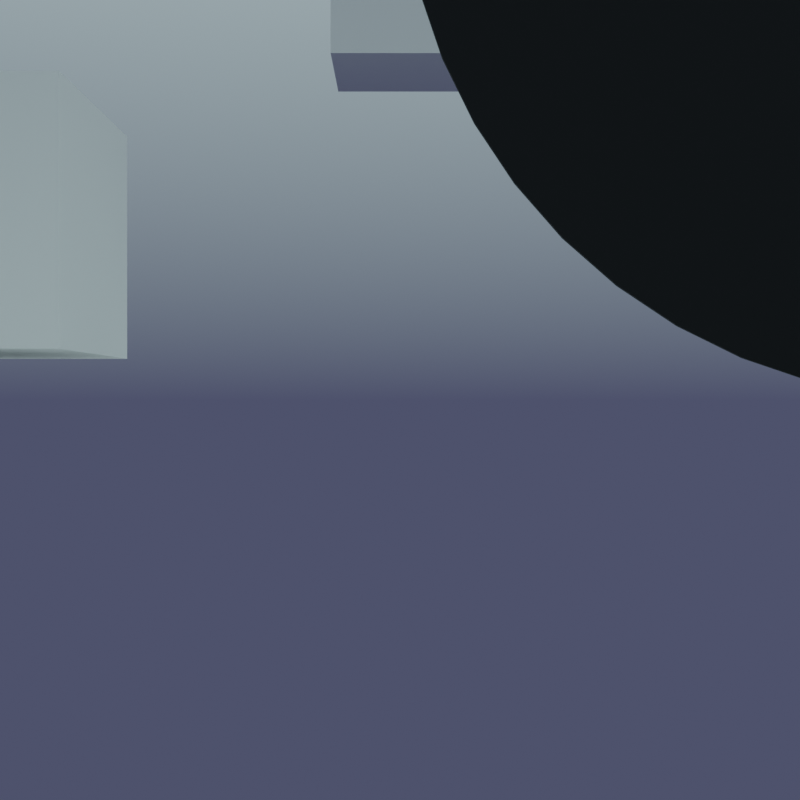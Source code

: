 # Source: Speech-Bubble-Release.1.0.blend  (saved by Blender 4.2.66; exported with 4.5.12 LTS)
import bpy
from mathutils import Matrix  # noqa: F401  (used for matrix-valued properties, if any)

bpy.ops.wm.read_factory_settings(use_empty=True)
scene = bpy.context.scene
scene.name = 'Scene'

# ---- collections
col_speech_bubble = bpy.data.collections.new('Speech Bubble'); scene.collection.children.link(col_speech_bubble)
col_widgets_speech_bubble = bpy.data.collections.new('Widgets-Speech Bubble'); scene.collection.children.link(col_widgets_speech_bubble)
col_widgets_speech_bubble.hide_render = True
col_widgets_dolly_rig = bpy.data.collections.new('Widgets-Dolly_Rig'); scene.collection.children.link(col_widgets_dolly_rig)
col_widgets_dolly_rig.hide_render = True
col_widgets_dolly_rig.hide_viewport = True

# ---- materials (node trees are filled in below, after node groups)
mat_dialog_box_material = bpy.data.materials.new('Dialog Box Material')
mat_dialogue_text_material = bpy.data.materials.new('Dialogue Text Material')

# ---- node groups
ng_dialogue = bpy.data.node_groups.new('Dialogue', 'GeometryNodeTree')
_s = ng_dialogue.interface.new_socket(name='Geometry', in_out='OUTPUT', socket_type='NodeSocketGeometry')
_s = ng_dialogue.interface.new_socket(name='Geometry', in_out='INPUT', socket_type='NodeSocketGeometry')
_s = ng_dialogue.interface.new_socket(name='Text Scroll', in_out='INPUT', socket_type='NodeSocketInt')
_s.default_value = 37
_s.min_value = 0
_s = ng_dialogue.interface.new_socket(name='Line 01', in_out='INPUT', socket_type='NodeSocketBool')
_s = ng_dialogue.interface.new_socket(name='Line 02', in_out='INPUT', socket_type='NodeSocketBool')
ng_dialogue.description = 'Dialogue Node for the chat bubbles.'
ng_dialogue.is_modifier = True
_N = ng_dialogue.nodes; _L = ng_dialogue.links
n0 = _N.new('NodeGroupInput'); n0.name = 'Group Input'; n0.location = (-2025, -393)
n1 = _N.new('NodeGroupOutput'); n1.name = 'Group Output'; n1.location = (99, -245)
n2 = _N.new('GeometryNodeJoinGeometry'); n2.name = 'Join Geometry'; n2.location = (-265, -222)
n3 = _N.new('GeometryNodeStringToCurves'); n3.name = 'String to Curves'; n3.location = (-875, -139)
n3.width = 210
n3.font = None
n3.overflow = 'TRUNCATE'
n3.pivot_mode = 'TOP_LEFT'
n3.inputs[1].default_value = 0.2819
n3.inputs[5].default_value = 4.099
n3.inputs[6].default_value = 2.476
n4 = _N.new('GeometryNodeFillCurve'); n4.name = 'Fill Curve'; n4.location = (-626, -90)
n5 = _N.new('FunctionNodeSliceString'); n5.name = 'Slice String'; n5.location = (-1077, -354)
n6 = _N.new('GeometryNodeSetMaterial'); n6.name = 'Set Material'; n6.location = (-86, -245)
n6.inputs[2].default_value = mat_dialogue_text_material
n7 = _N.new('GeometryNodeCurveToMesh'); n7.name = 'Curve to Mesh'; n7.location = (-445, -220)
n8 = _N.new('FunctionNodeInputString'); n8.name = 'String.001'; n8.location = (-1568, -595)
n8.string = 'This is our second line! If you want to add more, simply duplicate this node in the Geometry Nodes editor and attach the "Output" of this node to the "False" of the copy. It\'s easy, don\'t be intimidated!'
n8.outputs[0].default_value = ''
n9 = _N.new('FunctionNodeInputString'); n9.name = 'String.002'; n9.location = (-2015, -598)
n9.string = 'This is our first line. If it\'s too long, it\'ll be cut off unless you make the dialogue box bigger or the text smaller using the arrow controller above. Just rotate or scale it, there\'s no character limit! If you want to switch to a new line, select the dialogue mesh and check the "Line 02" box in the Modifiers panel.'
n9.outputs[0].default_value = ''
n10 = _N.new('GeometryNodeSwitch'); n10.name = 'Switch'; n10.location = (-1810, -546)
n10.input_type = 'STRING'
n10.inputs[1].default_value = ''
n11 = _N.new('GeometryNodeSwitch'); n11.name = 'Switch.001'; n11.location = (-1334, -445)
n11.input_type = 'STRING'
_L.new(n6.outputs[0], n1.inputs[0])
_L.new(n5.outputs[0], n3.inputs[0])
_L.new(n3.outputs[0], n4.inputs[0])
_L.new(n2.outputs[0], n6.inputs[0])
_L.new(n9.outputs[0], n10.inputs[2])
_L.new(n0.outputs[1], n5.inputs[2])
_L.new(n0.outputs[2], n10.inputs[0])
_L.new(n10.outputs[0], n11.inputs[1])
_L.new(n11.outputs[0], n5.inputs[0])
_L.new(n0.outputs[3], n11.inputs[0])
_L.new(n8.outputs[0], n11.inputs[2])
_L.new(n7.outputs[0], n2.inputs[0])
_L.new(n4.outputs[0], n7.inputs[0])
n1.is_active_output = True

# ---- material node trees
mat_dialog_box_material.use_nodes = True; mat_dialog_box_material.node_tree.nodes.clear()
_N = mat_dialog_box_material.node_tree.nodes; _L = mat_dialog_box_material.node_tree.links
n0 = _N.new('ShaderNodeBsdfPrincipled'); n0.name = 'Principled BSDF'; n0.location = (10, 300)
n0.inputs[0].default_value = (0.001884, 0.002139, 0.003768, 1.0)
n0.inputs[2].default_value = 1.0
n1 = _N.new('ShaderNodeOutputMaterial'); n1.name = 'Material Output'; n1.location = (300, 300)
_L.new(n0.outputs[0], n1.inputs[0])
n1.is_active_output = True
mat_dialogue_text_material.use_nodes = True; mat_dialogue_text_material.node_tree.nodes.clear()
_N = mat_dialogue_text_material.node_tree.nodes; _L = mat_dialogue_text_material.node_tree.links
n0 = _N.new('ShaderNodeOutputMaterial'); n0.name = 'Material Output'; n0.location = (300, 300)
n1 = _N.new('ShaderNodeEmission'); n1.name = 'Emission'; n1.location = (10, 300)
n1.inputs[0].default_value = (0.5776, 0.001214, 0.04971, 1.0)
n1.inputs[1].default_value = 2.5
_L.new(n1.outputs[0], n0.inputs[0])
n0.is_active_output = True

# ---- world
world_world = bpy.data.worlds.new('World'); scene.world = world_world
world_world.use_nodes = True; world_world.node_tree.nodes.clear()
_N = world_world.node_tree.nodes; _L = world_world.node_tree.links
n0 = _N.new('ShaderNodeOutputWorld'); n0.name = 'World Output'; n0.location = (362, 303)
n1 = _N.new('ShaderNodeBackground'); n1.name = 'Background'; n1.location = (131, 288)
n2 = _N.new('ShaderNodeMapping'); n2.name = 'Mapping'; n2.location = (-804, 230)
n2.inputs[2].default_value = (0.0, 1.571, 0.0)
n3 = _N.new('ShaderNodeTexGradient'); n3.name = 'Gradient Texture'; n3.location = (-624, 270)
n4 = _N.new('ShaderNodeTexCoord'); n4.name = 'Texture Coordinate'; n4.location = (-1031, 167)
n5 = _N.new('ShaderNodeValToRGB'); n5.name = 'Color Ramp'; n5.location = (-382, 310)
while len(n5.color_ramp.elements) > 1: n5.color_ramp.elements.remove(n5.color_ramp.elements[-1])
n5.color_ramp.elements[0].position = 0.0; n5.color_ramp.elements[0].color = (0.06142, 0.06792, 0.121, 1.0)
_e = n5.color_ramp.elements.new(1.0); _e.color = (0.7454, 0.9911, 1.0, 1.0)
_L.new(n1.outputs[0], n0.inputs[0])
_L.new(n5.outputs[0], n1.inputs[0])
_L.new(n2.outputs[0], n3.inputs[0])
_L.new(n4.outputs[0], n2.inputs[0])
_L.new(n3.outputs[0], n5.inputs[0])
n0.is_active_output = True
world_world.color = (0.05088, 0.05088, 0.05088)
world_world.use_sun_shadow = False
world_world.sun_shadow_jitter_overblur = 0.0

# ---- cameras
cam_dolly_camera_002 = bpy.data.cameras.new('Dolly_Camera.002')
cam_dolly_camera_002.passepartout_alpha = 1.0

# ---- meshes
me_circle = bpy.data.meshes.new('Circle')
me_circle.from_pydata([(-7.333e-08, 11.22, 0.0), (-1.219, 11.1, 0.0), (-2.391, 10.74, 0.0), (-3.472, 10.16, 0.0), (-4.419, 9.386, 0.0), (-5.196, 8.44, 0.0), (-5.773, 7.359, 0.0), (-6.129, 6.187, 0.0), (-6.249, 4.968, 0.0), (-6.129, 3.749, 0.0), (-5.773, 2.576, 0.0), (-5.196, 1.496, 0.0), (-4.419, 0.549, 0.0), (-3.472, -0.2281, 0.0), (-2.391, -0.8056, 0.0), (-1.219, -1.161, 0.0), (-7.333e-08, -1.281, 0.0), (1.219, -1.161, 0.0), (2.391, -0.8056, 0.0), (3.472, -0.2281, 0.0), (4.419, 0.549, 0.0), (5.196, 1.496, 0.0), (5.773, 2.576, 0.0), (6.129, 3.749, 0.0), (6.249, 4.968, 0.0), (6.129, 6.187, 0.0), (5.773, 7.359, 0.0), (5.196, 8.44, 0.0), (4.419, 9.386, 0.0), (3.472, 10.16, 0.0), (2.391, 10.74, 0.0), (1.219, 11.1, 0.0)], [], [(1, 2, 3, 4, 5, 6, 7, 8, 9, 10, 11, 12, 13, 14, 15, 16, 17, 18, 19, 20, 21, 22, 23, 24, 25, 26, 27, 28, 29, 30, 31, 0)])
_uv = me_circle.uv_layers.new(name='UVMap')
_uv.uv.foreach_set('vector', [0.0, 0.0, 0.0, 0.0, 0.0, 0.0, 0.0, 0.0, 0.0, 0.0, 0.0, 0.0, 0.0, 0.0, 0.0, 0.0, 0.0, 0.0, 0.0, 0.0, 0.0, 0.0, 0.0, 0.0, 0.0, 0.0, 0.0, 0.0, 0.0, 0.0, 0.0, 0.0, 0.0, 0.0, 0.0, 0.0, 0.0, 0.0, 0.0, 0.0, 0.0, 0.0, 0.0, 0.0, 0.0, 0.0, 0.0, 0.0, 0.0, 0.0, 0.0, 0.0, 0.0, 0.0, 0.0, 0.0, 0.0, 0.0, 0.0, 0.0, 0.0, 0.0, 0.0, 0.0])
me_circle.update()
me_cube = bpy.data.meshes.new('Cube')
me_cube.from_pydata([(-1.0, -1.0, -1.0), (-1.0, -1.0, 1.0), (-1.0, 1.0, -1.0), (-1.0, 1.0, 1.0), (1.0, -1.0, -1.0), (1.0, -1.0, 1.0), (1.0, 1.0, -1.0), (1.0, 1.0, 1.0)], [], [(0, 1, 3, 2), (2, 3, 7, 6), (6, 7, 5, 4), (4, 5, 1, 0), (2, 6, 4, 0), (7, 3, 1, 5)])
_uv = me_cube.uv_layers.new(name='UVMap')
_uv.uv.foreach_set('vector', [0.375, 0.0, 0.625, 0.0, 0.625, 0.25, 0.375, 0.25, 0.375, 0.25, 0.625, 0.25, 0.625, 0.5, 0.375, 0.5, 0.375, 0.5, 0.625, 0.5, 0.625, 0.75, 0.375, 0.75, 0.375, 0.75, 0.625, 0.75, 0.625, 1.0, 0.375, 1.0, 0.125, 0.5, 0.375, 0.5, 0.375, 0.75, 0.125, 0.75, 0.625, 0.5, 0.875, 0.5, 0.875, 0.75, 0.625, 0.75])
me_cube.update()
me_cube_001 = bpy.data.meshes.new('Cube.001')
me_cube_001.from_pydata([(-1.0, -1.0, -1.0), (-1.0, -1.0, 1.0), (-1.0, 1.0, -1.0), (-1.0, 1.0, 1.0), (1.0, -1.0, -1.0), (1.0, -1.0, 1.0), (1.0, 1.0, -1.0), (1.0, 1.0, 1.0)], [], [(0, 1, 3, 2), (2, 3, 7, 6), (6, 7, 5, 4), (4, 5, 1, 0), (2, 6, 4, 0), (7, 3, 1, 5)])
_uv = me_cube_001.uv_layers.new(name='UVMap')
_uv.uv.foreach_set('vector', [0.375, 0.0, 0.625, 0.0, 0.625, 0.25, 0.375, 0.25, 0.375, 0.25, 0.625, 0.25, 0.625, 0.5, 0.375, 0.5, 0.375, 0.5, 0.625, 0.5, 0.625, 0.75, 0.375, 0.75, 0.375, 0.75, 0.625, 0.75, 0.625, 1.0, 0.375, 1.0, 0.125, 0.5, 0.375, 0.5, 0.375, 0.75, 0.125, 0.75, 0.625, 0.5, 0.875, 0.5, 0.875, 0.75, 0.625, 0.75])
me_cube_001.update()
me_cube_002 = bpy.data.meshes.new('Cube.002')
me_cube_002.from_pydata([(-1.0, -1.0, -1.0), (-1.0, -1.0, 1.0), (-1.0, 1.0, -1.0), (-1.0, 1.0, 1.0), (1.0, -1.0, -1.0), (1.0, -1.0, 1.0), (1.0, 1.0, -1.0), (1.0, 1.0, 1.0)], [], [(0, 1, 3, 2), (2, 3, 7, 6), (6, 7, 5, 4), (4, 5, 1, 0), (2, 6, 4, 0), (7, 3, 1, 5)])
_uv = me_cube_002.uv_layers.new(name='UVMap')
_uv.uv.foreach_set('vector', [0.375, 0.0, 0.625, 0.0, 0.625, 0.25, 0.375, 0.25, 0.375, 0.25, 0.625, 0.25, 0.625, 0.5, 0.375, 0.5, 0.375, 0.5, 0.625, 0.5, 0.625, 0.75, 0.375, 0.75, 0.375, 0.75, 0.625, 0.75, 0.625, 1.0, 0.375, 1.0, 0.125, 0.5, 0.375, 0.5, 0.375, 0.75, 0.125, 0.75, 0.625, 0.5, 0.875, 0.5, 0.875, 0.75, 0.625, 0.75])
me_cube_002.update()
me_speech_bubble_mesh = bpy.data.meshes.new('speech bubble mesh')
me_speech_bubble_mesh.from_pydata([(0.5, -5.96e-08, 0.0), (0.0, -2.98e-08, 0.5), (0.4347, -5.935e-08, 0.004278), (0.3706, -5.859e-08, 0.01704), (0.3087, -5.734e-08, 0.03806), (0.25, -5.561e-08, 0.06699), (0.1956, -5.345e-08, 0.1033), (0.1464, -5.088e-08, 0.1464), (0.1033, -4.794e-08, 0.1956), (0.06699, -4.47e-08, 0.25), (0.03806, -4.121e-08, 0.3087), (0.01704, -3.752e-08, 0.3706), (0.004278, -3.369e-08, 0.4347), (2.0, -2.98e-08, 0.5), (1.5, -5.96e-08, 0.0), (1.996, -3.369e-08, 0.4347), (1.983, -3.752e-08, 0.3706), (1.962, -4.121e-08, 0.3087), (1.933, -4.47e-08, 0.25), (1.897, -4.794e-08, 0.1956), (1.854, -5.088e-08, 0.1464), (1.804, -5.345e-08, 0.1033), (1.75, -5.561e-08, 0.06699), (1.691, -5.734e-08, 0.03806), (1.629, -5.859e-08, 0.01704), (1.565, -5.935e-08, 0.004278), (0.5, 5.96e-08, 2.0), (0.0, 2.98e-08, 1.5), (0.4347, 5.935e-08, 1.996), (0.3706, 5.859e-08, 1.983), (0.3087, 5.734e-08, 1.962), (0.25, 5.561e-08, 1.933), (0.1956, 5.345e-08, 1.897), (0.1464, 5.088e-08, 1.854), (0.1033, 4.794e-08, 1.804), (0.06699, 4.47e-08, 1.75), (0.03806, 4.121e-08, 1.691), (0.01704, 3.752e-08, 1.629), (0.004278, 3.369e-08, 1.565), (1.5, 5.96e-08, 2.0), (2.0, 2.98e-08, 1.5), (1.565, 5.935e-08, 1.996), (1.629, 5.859e-08, 1.983), (1.691, 5.734e-08, 1.962), (1.75, 5.561e-08, 1.933), (1.804, 5.345e-08, 1.897), (1.854, 5.088e-08, 1.854), (1.897, 4.794e-08, 1.804), (1.933, 4.47e-08, 1.75), (1.962, 4.121e-08, 1.691), (1.983, 3.752e-08, 1.629), (1.996, 3.369e-08, 1.565), (1.0, 5.96e-08, 2.0), (1.0, -5.96e-08, 0.0), (1.0, 0.0, 1.0), (0.0, 0.0, 1.0), (2.0, 0.0, 1.0), (1.0, 5.96e-08, 3.2), (1.2, 5.96e-08, 2.2), (0.8, 5.96e-08, 2.2), (1.0, 5.96e-08, 2.482), (1.0, 5.96e-08, 2.337), (1.013, 5.96e-08, 3.136), (1.187, 5.96e-08, 2.264), (1.027, 5.96e-08, 3.064), (1.042, 5.96e-08, 2.991), (1.056, 5.96e-08, 2.918), (1.071, 5.96e-08, 2.846), (1.085, 5.96e-08, 2.773), (1.1, 5.96e-08, 2.7), (1.114, 5.96e-08, 2.628), (1.129, 5.96e-08, 2.555), (1.144, 5.96e-08, 2.482), (1.158, 5.96e-08, 2.41), (1.173, 5.96e-08, 2.337), (0.8128, 5.96e-08, 2.264), (0.9872, 5.96e-08, 3.136), (0.8273, 5.96e-08, 2.337), (0.8419, 5.96e-08, 2.409), (0.8564, 5.96e-08, 2.482), (0.8709, 5.96e-08, 2.555), (0.8855, 5.96e-08, 2.627), (0.9, 5.96e-08, 2.7), (0.9145, 5.96e-08, 2.773), (0.9291, 5.96e-08, 2.845), (0.9436, 5.96e-08, 2.918), (0.9581, 5.96e-08, 2.991), (0.9727, 5.96e-08, 3.063), (1.0, 5.96e-08, 2.627), (1.0, 5.96e-08, 2.773), (1.0, 5.96e-08, 2.918), (1.0, 5.96e-08, 3.064), (1.0, 5.96e-08, 2.264), (1.0, 5.96e-08, 2.409), (1.0, 5.96e-08, 2.555), (1.0, 5.96e-08, 2.7), (1.0, 5.96e-08, 2.846), (1.0, 5.96e-08, 2.991), (1.0, 5.96e-08, 2.2), (1.0, 5.96e-08, 3.136), (1.0, 1.073e-08, 3.78), (0.9649, 1.073e-08, 3.777), (0.9311, 1.073e-08, 3.766), (0.9, 1.073e-08, 3.75), (0.8727, 1.073e-08, 3.727), (0.8503, 1.073e-08, 3.7), (0.8337, 5.364e-09, 3.669), (0.8235, 2.682e-09, 3.635), (0.82, -3.997e-17, 3.6), (0.8235, -2.682e-09, 3.565), (0.8337, -5.364e-09, 3.531), (0.8503, -1.073e-08, 3.5), (0.8727, -1.073e-08, 3.473), (0.9, -1.073e-08, 3.45), (0.9311, -1.073e-08, 3.434), (0.9649, -1.073e-08, 3.423), (1.0, -1.073e-08, 3.42), (1.035, -1.073e-08, 3.423), (1.069, -1.073e-08, 3.434), (1.1, -1.073e-08, 3.45), (1.127, -1.073e-08, 3.473), (1.15, -1.073e-08, 3.5), (1.166, -5.364e-09, 3.531), (1.177, -2.682e-09, 3.565), (1.18, 3.997e-17, 3.6), (1.177, 2.682e-09, 3.635), (1.166, 5.364e-09, 3.669), (1.15, 1.073e-08, 3.7), (1.127, 1.073e-08, 3.727), (1.1, 1.073e-08, 3.75), (1.069, 1.073e-08, 3.766), (1.035, 1.073e-08, 3.777), (1.0, 1.073e-08, 4.28), (0.9649, 1.073e-08, 4.277), (0.9311, 1.073e-08, 4.266), (0.9, 1.073e-08, 4.25), (0.8727, 1.073e-08, 4.227), (0.8503, 1.073e-08, 4.2), (0.8337, 5.364e-09, 4.169), (0.8235, 2.682e-09, 4.135), (0.82, -3.997e-17, 4.1), (0.8235, -2.682e-09, 4.065), (0.8337, -5.364e-09, 4.031), (0.8503, -1.073e-08, 4.0), (0.8727, -1.073e-08, 3.973), (0.9, -1.073e-08, 3.95), (0.9311, -1.073e-08, 3.934), (0.9649, -1.073e-08, 3.923), (1.0, -1.073e-08, 3.92), (1.035, -1.073e-08, 3.923), (1.069, -1.073e-08, 3.934), (1.1, -1.073e-08, 3.95), (1.127, -1.073e-08, 3.973), (1.15, -1.073e-08, 4.0), (1.166, -5.364e-09, 4.031), (1.177, -2.682e-09, 4.065), (1.18, 3.997e-17, 4.1), (1.177, 2.682e-09, 4.135), (1.166, 5.364e-09, 4.169), (1.15, 1.073e-08, 4.2), (1.127, 1.073e-08, 4.227), (1.1, 1.073e-08, 4.25), (1.069, 1.073e-08, 4.266), (1.035, 1.073e-08, 4.277), (1.0, 1.073e-08, 4.78), (0.9649, 1.073e-08, 4.777), (0.9311, 1.073e-08, 4.766), (0.9, 1.073e-08, 4.75), (0.8727, 1.073e-08, 4.727), (0.8503, 1.073e-08, 4.7), (0.8337, 5.364e-09, 4.669), (0.8235, 2.682e-09, 4.635), (0.82, -3.997e-17, 4.6), (0.8235, -2.682e-09, 4.565), (0.8337, -5.364e-09, 4.531), (0.8503, -1.073e-08, 4.5), (0.8727, -1.073e-08, 4.473), (0.9, -1.073e-08, 4.45), (0.9311, -1.073e-08, 4.434), (0.9649, -1.073e-08, 4.423), (1.0, -1.073e-08, 4.42), (1.035, -1.073e-08, 4.423), (1.069, -1.073e-08, 4.434), (1.1, -1.073e-08, 4.45), (1.127, -1.073e-08, 4.473), (1.15, -1.073e-08, 4.5), (1.166, -5.364e-09, 4.531), (1.177, -2.682e-09, 4.565), (1.18, 3.997e-17, 4.6), (1.177, 2.682e-09, 4.635), (1.166, 5.364e-09, 4.669), (1.15, 1.073e-08, 4.7), (1.127, 1.073e-08, 4.727), (1.1, 1.073e-08, 4.75), (1.069, 1.073e-08, 4.766), (1.035, 1.073e-08, 4.777), (1.0, 1.073e-08, 5.28), (0.9649, 1.073e-08, 5.277), (0.9311, 1.073e-08, 5.266), (0.9, 1.073e-08, 5.25), (0.8727, 1.073e-08, 5.227), (0.8503, 1.073e-08, 5.2), (0.8337, 5.364e-09, 5.169), (0.8235, 2.682e-09, 5.135), (0.82, -3.997e-17, 5.1), (0.8235, -2.682e-09, 5.065), (0.8337, -5.364e-09, 5.031), (0.8503, -1.073e-08, 5.0), (0.8727, -1.073e-08, 4.973), (0.9, -1.073e-08, 4.95), (0.9311, -1.073e-08, 4.934), (0.9649, -1.073e-08, 4.923), (1.0, -1.073e-08, 4.92), (1.035, -1.073e-08, 4.923), (1.069, -1.073e-08, 4.934), (1.1, -1.073e-08, 4.95), (1.127, -1.073e-08, 4.973), (1.15, -1.073e-08, 5.0), (1.166, -5.364e-09, 5.031), (1.177, -2.682e-09, 5.065), (1.18, 3.997e-17, 5.1), (1.177, 2.682e-09, 5.135), (1.166, 5.364e-09, 5.169), (1.15, 1.073e-08, 5.2), (1.127, 1.073e-08, 5.227), (1.1, 1.073e-08, 5.25), (1.069, 1.073e-08, 5.266), (1.035, 1.073e-08, 5.277)], [], [(1, 12, 11, 10, 9, 8, 7, 6, 5, 4, 3, 2, 0, 53, 54, 55), (52, 54, 56, 40, 51, 50, 49, 48, 47, 46, 45, 44, 43, 42, 41, 39), (56, 54, 53, 14, 25, 24, 23, 22, 21, 20, 19, 18, 17, 16, 15, 13), (55, 54, 52, 26, 28, 29, 30, 31, 32, 33, 34, 35, 36, 37, 38, 27), (59, 98, 92, 75), (62, 99, 91, 64), (64, 91, 97, 65), (65, 97, 90, 66), (66, 90, 96, 67), (67, 96, 89, 68), (68, 89, 95, 69), (69, 95, 88, 70), (70, 88, 94, 71), (71, 94, 60, 72), (72, 60, 93, 73), (73, 93, 61, 74), (74, 61, 92, 63), (76, 99, 57), (88, 95, 82, 81), (94, 88, 81, 80), (97, 91, 87, 86), (92, 98, 58, 63), (57, 99, 62), (93, 60, 79, 78), (91, 99, 76, 87), (61, 93, 78, 77), (92, 61, 77, 75), (90, 97, 86, 85), (60, 94, 80, 79), (96, 90, 85, 84), (89, 96, 84, 83), (95, 89, 83, 82), (101, 102, 103, 104, 105, 106, 107, 108, 109, 110, 111, 112, 113, 114, 115, 116, 117, 118, 119, 120, 121, 122, 123, 124, 125, 126, 127, 128, 129, 130, 131, 100), (133, 134, 135, 136, 137, 138, 139, 140, 141, 142, 143, 144, 145, 146, 147, 148, 149, 150, 151, 152, 153, 154, 155, 156, 157, 158, 159, 160, 161, 162, 163, 132), (165, 166, 167, 168, 169, 170, 171, 172, 173, 174, 175, 176, 177, 178, 179, 180, 181, 182, 183, 184, 185, 186, 187, 188, 189, 190, 191, 192, 193, 194, 195, 164), (197, 198, 199, 200, 201, 202, 203, 204, 205, 206, 207, 208, 209, 210, 211, 212, 213, 214, 215, 216, 217, 218, 219, 220, 221, 222, 223, 224, 225, 226, 227, 196)])
_uv = me_speech_bubble_mesh.uv_layers.new(name='UVMap')
_uv.uv.foreach_set('vector', [0.0, 0.25, 0.002139, 0.2174, 0.008519, 0.1853, 0.01903, 0.1543, 0.03349, 0.125, 0.05166, 0.09781, 0.07322, 0.07322, 0.09781, 0.05166, 0.125, 0.03349, 0.1543, 0.01903, 0.1853, 0.008519, 0.2174, 0.002139, 0.25, 0.0, 0.5, 0.0, 0.5, 0.5, 0.0, 0.5, 0.5, 1.0, 0.5, 0.5, 1.0, 0.5, 1.0, 0.75, 0.9979, 0.7826, 0.9915, 0.8147, 0.981, 0.8457, 0.9665, 0.875, 0.9483, 0.9022, 0.9268, 0.9268, 0.9022, 0.9483, 0.875, 0.9665, 0.8457, 0.981, 0.8147, 0.9915, 0.7826, 0.9979, 0.75, 1.0, 1.0, 0.5, 0.5, 0.5, 0.5, 0.0, 0.75, 0.0, 0.7826, 0.002139, 0.8147, 0.008519, 0.8457, 0.01903, 0.875, 0.03349, 0.9022, 0.05166, 0.9268, 0.07322, 0.9483, 0.09781, 0.9665, 0.125, 0.981, 0.1543, 0.9915, 0.1853, 0.9979, 0.2174, 1.0, 0.25, 0.0, 0.5, 0.5, 0.5, 0.5, 1.0, 0.25, 1.0, 0.2174, 0.9979, 0.1853, 0.9915, 0.1543, 0.981, 0.125, 0.9665, 0.09781, 0.9483, 0.07322, 0.9268, 0.05166, 0.9022, 0.03349, 0.875, 0.01903, 0.8457, 0.008519, 0.8147, 0.002139, 0.7826, 0.0, 0.75, 0.0, 0.0, 0.0, 0.0, 0.0, 0.0, 0.0, 0.0, 0.0, 0.0, 0.0, 0.0, 0.0, 0.0, 0.0, 0.0, 0.0, 0.0, 0.0, 0.0, 0.0, 0.0, 0.0, 0.0, 0.0, 0.0, 0.0, 0.0, 0.0, 0.0, 0.0, 0.0, 0.0, 0.0, 0.0, 0.0, 0.0, 0.0, 0.0, 0.0, 0.0, 0.0, 0.0, 0.0, 0.0, 0.0, 0.0, 0.0, 0.0, 0.0, 0.0, 0.0, 0.0, 0.0, 0.0, 0.0, 0.0, 0.0, 0.0, 0.0, 0.0, 0.0, 0.0, 0.0, 0.0, 0.0, 0.0, 0.0, 0.0, 0.0, 0.0, 0.0, 0.0, 0.0, 0.0, 0.0, 0.0, 0.0, 0.0, 0.0, 0.0, 0.0, 0.0, 0.0, 0.0, 0.0, 0.0, 0.0, 0.0, 0.0, 0.0, 0.0, 0.0, 0.0, 0.0, 0.0, 0.0, 0.0, 0.0, 0.0, 0.0, 0.0, 0.0, 0.0, 0.0, 0.0, 0.0, 0.0, 0.0, 0.0, 0.0, 0.0, 0.0, 0.0, 0.0, 0.0, 0.0, 0.0, 0.0, 0.0, 0.0, 0.0, 0.0, 0.0, 0.0, 0.0, 0.0, 0.0, 0.0, 0.0, 0.0, 0.0, 0.0, 0.0, 0.0, 0.0, 0.0, 0.0, 0.0, 0.0, 0.0, 0.0, 0.0, 0.0, 0.0, 0.0, 0.0, 0.0, 0.0, 0.0, 0.0, 0.0, 0.0, 0.0, 0.0, 0.0, 0.0, 0.0, 0.0, 0.0, 0.0, 0.0, 0.0, 0.0, 0.0, 0.0, 0.0, 0.0, 0.0, 0.0, 0.0, 0.0, 0.0, 0.0, 0.0, 0.0, 0.0, 0.0, 0.0, 0.0, 0.0, 0.0, 0.0, 0.0, 0.0, 0.0, 0.0, 0.0, 0.0, 0.0, 0.0, 0.0, 0.0, 0.0, 0.0, 0.0, 0.0, 0.0, 0.0, 0.0, 0.0, 0.0, 0.0, 0.0, 0.0, 0.0, 0.0, 0.0, 0.0, 0.0, 0.0, 0.0, 0.0, 0.0, 0.0, 0.0, 0.0, 0.0, 0.0, 0.0, 0.0, 0.0, 0.0, 0.0, 0.0, 0.0, 0.0, 0.0, 0.0, 0.0, 0.0, 0.0, 0.0, 0.0, 0.0, 0.0, 0.0, 0.0, 0.0, 0.0, 0.0, 0.0, 0.0, 0.0, 0.0, 0.0, 0.0, 0.0, 0.0, 0.0, 0.0, 0.0, 0.0, 0.0, 0.0, 0.0, 0.0, 0.0, 0.0, 0.0, 0.0, 0.0, 0.0, 0.0, 0.0, 0.0, 0.0, 0.0, 0.0, 0.0, 0.0, 0.0, 0.0, 0.0, 0.0, 0.0, 0.0, 0.0, 0.0, 0.0, 0.0, 0.0, 0.0, 0.0, 0.0, 0.0, 0.0, 0.0, 0.0, 0.0, 0.0, 0.0, 0.0, 0.0, 0.0, 0.0, 0.0, 0.0, 0.0, 0.0, 0.0, 0.0, 0.0, 0.0, 0.0, 0.0, 0.0, 0.0, 0.0, 0.0, 0.0, 0.0, 0.0, 0.0, 0.0, 0.0, 0.0, 0.0, 0.0, 0.0, 0.0, 0.0, 0.0, 0.0, 0.0, 0.0, 0.0, 0.0, 0.0, 0.0, 0.0, 0.0, 0.0, 0.0, 0.0, 0.0, 0.0, 0.0, 0.0, 0.0, 0.0, 0.0, 0.0, 0.0, 0.0, 0.0, 0.0, 0.0, 0.0, 0.0, 0.0, 0.0, 0.0, 0.0, 0.0, 0.0, 0.0, 0.0, 0.0, 0.0, 0.0, 0.0, 0.0, 0.0, 0.0, 0.0, 0.0, 0.0, 0.0, 0.0, 0.0, 0.0, 0.0, 0.0, 0.0, 0.0, 0.0, 0.0, 0.0, 0.0, 0.0, 0.0, 0.0, 0.0, 0.0, 0.0, 0.0, 0.0, 0.0, 0.0, 0.0, 0.0, 0.0, 0.0, 0.0, 0.0, 0.0, 0.0, 0.0, 0.0, 0.0, 0.0, 0.0, 0.0, 0.0, 0.0, 0.0, 0.0, 0.0, 0.0, 0.0, 0.0, 0.0, 0.0, 0.0, 0.0, 0.0, 0.0, 0.0, 0.0, 0.0, 0.0, 0.0, 0.0, 0.0, 0.0, 0.0, 0.0, 0.0, 0.0, 0.0, 0.0, 0.0, 0.0, 0.0, 0.0, 0.0, 0.0, 0.0, 0.0, 0.0, 0.0, 0.0, 0.0, 0.0, 0.0, 0.0, 0.0, 0.0, 0.0, 0.0, 0.0, 0.0, 0.0, 0.0, 0.0, 0.0, 0.0, 0.0, 0.0, 0.0, 0.0, 0.0, 0.0, 0.0, 0.0, 0.0, 0.0, 0.0, 0.0, 0.0, 0.0, 0.0, 0.0, 0.0, 0.0])
me_speech_bubble_mesh.materials.append(mat_dialog_box_material)
me_speech_bubble_mesh.update()
me_dialogue_geonode_container = bpy.data.meshes.new('Dialogue Geonode container')
me_dialogue_geonode_container.from_pydata([(0.0, 0.0, 0.0)], [], [])
_uv = me_dialogue_geonode_container.uv_layers.new(name='UVMap')
_uv.uv.foreach_set('vector', [])
me_dialogue_geonode_container.materials.append(mat_dialogue_text_material)
me_dialogue_geonode_container.update()
me_wgt_speech_bubble_cornerup_r = bpy.data.meshes.new('WGT-Speech Bubble_CornerUp.R')
me_wgt_speech_bubble_cornerup_r.from_pydata([(-1.22e-07, -0.4864, -2.98e-08), (0.02886, -0.4576, 0.02886), (0.02886, -0.5153, 0.02886), (0.02886, -0.4576, -0.02886), (0.02886, -0.5153, -0.02886), (-0.02886, -0.4576, 0.02886), (-0.02886, -0.5153, 0.02886), (-0.02886, -0.4576, -0.02886), (-0.02886, -0.5153, -0.02886), (0.0, 0.0, 0.0), (-0.4864, 1.319e-07, -2.98e-08), (-0.4576, -0.02886, 0.02886), (-0.5153, -0.02886, 0.02886), (-0.4576, -0.02886, -0.02886), (-0.5153, -0.02886, -0.02886), (-0.4576, 0.02886, 0.02886), (-0.5153, 0.02886, 0.02886), (-0.4576, 0.02886, -0.02886), (-0.5153, 0.02886, -0.02886)], [(2, 6), (1, 2), (1, 3), (2, 4), (1, 5), (5, 6), (3, 7), (4, 8), (5, 7), (6, 8), (7, 8), (0, 9), (3, 4), (12, 16), (11, 12), (11, 13), (12, 14), (11, 15), (15, 16), (13, 17), (14, 18), (15, 17), (16, 18), (17, 18), (13, 14), (9, 10)], [])
me_wgt_speech_bubble_cornerup_r.update()
me_wgt_speech_bubble_cornerdown_r = bpy.data.meshes.new('WGT-Speech Bubble_CornerDown.R')
me_wgt_speech_bubble_cornerdown_r.from_pydata([(-8.941e-08, -0.4864, 1.001e-07), (0.02886, -0.4576, 0.02886), (0.02886, -0.5153, 0.02886), (0.02886, -0.4576, -0.02886), (0.02886, -0.5153, -0.02886), (-0.02886, -0.4576, 0.02886), (-0.02886, -0.5153, 0.02886), (-0.02886, -0.4576, -0.02886), (-0.02886, -0.5153, -0.02886), (0.0, 0.0, 0.0), (-0.4864, 1.192e-07, 2.47e-07), (-0.4576, -0.02886, 0.02886), (-0.5153, -0.02886, 0.02886), (-0.4576, -0.02886, -0.02886), (-0.5153, -0.02886, -0.02886), (-0.4576, 0.02886, 0.02886), (-0.5153, 0.02886, 0.02886), (-0.4576, 0.02886, -0.02886), (-0.5153, 0.02886, -0.02886)], [(2, 6), (1, 2), (1, 3), (2, 4), (1, 5), (5, 6), (3, 7), (4, 8), (5, 7), (6, 8), (7, 8), (0, 9), (3, 4), (12, 16), (11, 12), (11, 13), (12, 14), (11, 15), (15, 16), (13, 17), (14, 18), (15, 17), (16, 18), (17, 18), (13, 14), (9, 10)], [])
me_wgt_speech_bubble_cornerdown_r.update()
me_wgt_speech_bubble_cornerup_r_001 = bpy.data.meshes.new('WGT-Speech Bubble_CornerUp.R.001')
me_wgt_speech_bubble_cornerup_r_001.from_pydata([(1.22e-07, -0.4864, -2.98e-08), (-0.02886, -0.4576, 0.02886), (-0.02886, -0.5153, 0.02886), (-0.02886, -0.4576, -0.02886), (-0.02886, -0.5153, -0.02886), (0.02886, -0.4576, 0.02886), (0.02886, -0.5153, 0.02886), (0.02886, -0.4576, -0.02886), (0.02886, -0.5153, -0.02886), (0.0, 0.0, 0.0), (0.4864, 1.319e-07, -2.98e-08), (0.4576, -0.02886, 0.02886), (0.5153, -0.02886, 0.02886), (0.4576, -0.02886, -0.02886), (0.5153, -0.02886, -0.02886), (0.4576, 0.02886, 0.02886), (0.5153, 0.02886, 0.02886), (0.4576, 0.02886, -0.02886), (0.5153, 0.02886, -0.02886)], [(2, 6), (1, 2), (1, 3), (2, 4), (1, 5), (5, 6), (3, 7), (4, 8), (5, 7), (6, 8), (7, 8), (0, 9), (3, 4), (12, 16), (11, 12), (11, 13), (12, 14), (11, 15), (15, 16), (13, 17), (14, 18), (15, 17), (16, 18), (17, 18), (13, 14), (9, 10)], [])
me_wgt_speech_bubble_cornerup_r_001.update()
me_wgt_speech_bubble_text_scroller = bpy.data.meshes.new('WGT-Speech Bubble_Text_Scroller')
me_wgt_speech_bubble_text_scroller.from_pydata([(0.0767, 0.435, -7.674e-09), (-0.009636, 0.4416, 5.351e-09), (-0.09561, 0.4312, 1.836e-08), (-0.1779, 0.4043, 2.196e-08), (-0.2534, 0.3618, 3.451e-08), (-0.3191, 0.3055, 3.738e-08), (-0.3725, 0.2373, 3.972e-08), (-0.4117, 0.1601, 4.143e-08), (-0.435, 0.0767, 4.245e-08), (-0.4416, -0.009636, 4.274e-08), (-0.4312, -0.09561, 4.228e-08), (-0.4043, -0.1779, 4.11e-08), (-0.3618, -0.2534, 3.925e-08), (-0.3055, -0.3191, 2.753e-08), (-0.2373, -0.3725, 2.456e-08), (-0.1601, -0.4117, 1.193e-08), (-0.0767, -0.435, -9.686e-10), (0.009636, -0.4416, -2.324e-08), (0.09561, -0.4312, -2.7e-08), (0.1779, -0.4043, -1.21e-08), (0.2534, -0.3618, -5.24e-08), (0.3191, -0.3055, -5.527e-08), (0.3725, -0.2373, -5.761e-08), (0.4011, 0.2808, -5.886e-08), (0.3618, 0.2534, -5.714e-08), (0.3055, 0.3191, -3.618e-08), (0.2373, 0.3725, -3.32e-08), (0.1601, 0.4117, -2.982e-08), (0.05977, 0.339, -6.934e-09), (-0.007509, 0.3441, -3.993e-09), (-0.0745, 0.336, 8.186e-09), (-0.1386, 0.3151, 2.024e-08), (-0.1974, 0.282, 2.281e-08), (-0.2486, 0.238, 2.505e-08), (-0.2903, 0.1849, 3.612e-08), (-0.3208, 0.1248, 3.745e-08), (-0.339, 0.05977, 3.825e-08), (-0.3441, -0.007509, 3.847e-08), (-0.336, -0.0745, 3.812e-08), (-0.3151, -0.1386, 2.795e-08), (-0.282, -0.1974, 2.651e-08), (-0.238, -0.2486, 2.459e-08), (-0.1849, -0.2903, 1.301e-08), (-0.1248, -0.3208, 1.132e-09), (-0.05977, -0.339, -1.709e-09), (0.007509, -0.3441, -1.39e-08), (0.0745, -0.336, -1.683e-08), (0.1386, -0.3151, -2.888e-08), (0.1974, -0.282, -3.145e-08), (0.2486, -0.238, -5.219e-08), (0.2903, -0.1849, -5.401e-08), (0.2427, 0.17, -3.343e-08), (0.282, 0.1974, -3.515e-08), (0.238, 0.2486, -3.323e-08), (0.1849, 0.2903, -1.241e-08), (0.1248, 0.3208, -1.903e-08), (0.3314, -0.2111, -5.581e-08), (0.3597, 0.1583, -5.705e-08)], [(0, 1), (1, 2), (2, 3), (3, 4), (4, 5), (5, 6), (6, 7), (7, 8), (8, 9), (9, 10), (10, 11), (11, 12), (12, 13), (13, 14), (14, 15), (15, 16), (16, 17), (17, 18), (18, 19), (19, 20), (20, 21), (21, 22), (23, 24), (24, 25), (25, 26), (26, 27), (28, 29), (29, 30), (30, 31), (31, 32), (32, 33), (33, 34), (34, 35), (35, 36), (36, 37), (37, 38), (38, 39), (39, 40), (0, 27), (41, 42), (42, 43), (43, 44), (44, 45), (45, 46), (46, 47), (47, 48), (48, 49), (49, 50), (51, 52), (52, 53), (53, 54), (54, 55), (22, 56), (23, 57), (51, 57), (40, 41), (50, 56), (28, 55)], [])
me_wgt_speech_bubble_text_scroller.update()
me_wgt_speech_bubble_speech = bpy.data.meshes.new('WGT-Speech Bubble_Speech')
me_wgt_speech_bubble_speech.from_pydata([(-0.5, 0.0, -2.186e-08), (0.5, 0.0, -2.186e-08), (-0.5, 1.0, 2.186e-08), (0.5, 1.0, 2.186e-08)], [(2, 3), (0, 1), (0, 2), (1, 3)], [])
me_wgt_speech_bubble_speech.update()
me_wgt_speech_bubble_speech_001 = bpy.data.meshes.new('WGT-Speech Bubble_Speech.001')
me_wgt_speech_bubble_speech_001.from_pydata([(-0.5, 0.0, -2.186e-08), (0.5, 0.0, -2.186e-08), (-0.5, 1.0, 2.186e-08), (0.5, 1.0, 2.186e-08)], [(2, 3), (0, 1), (0, 2), (1, 3)], [])
me_wgt_speech_bubble_speech_001.update()
me_wgt_speech_bubble_speech_002 = bpy.data.meshes.new('WGT-Speech Bubble_Speech.002')
me_wgt_speech_bubble_speech_002.from_pydata([(-0.5, 0.0, -2.186e-08), (0.5, 0.0, -2.186e-08), (-0.5, 1.0, 2.186e-08), (0.5, 1.0, 2.186e-08)], [(2, 3), (0, 1), (0, 2), (1, 3)], [])
me_wgt_speech_bubble_speech_002.update()
me_wgt_speech_bubble_speech_003 = bpy.data.meshes.new('WGT-Speech Bubble_Speech.003')
me_wgt_speech_bubble_speech_003.from_pydata([(-0.5, 0.0, -2.186e-08), (0.5, 0.0, -2.186e-08), (-0.5, 1.0, 2.186e-08), (0.5, 1.0, 2.186e-08)], [(2, 3), (0, 1), (0, 2), (1, 3)], [])
me_wgt_speech_bubble_speech_003.update()
me_wgt_speech_bubble_thought = bpy.data.meshes.new('WGT-Speech Bubble_Thought')
me_wgt_speech_bubble_thought.from_pydata([(0.0, -1.5, 1.43e-07), (-0.2926, -1.471, 1.443e-07), (-0.574, -1.386, 1.48e-07), (-0.8334, -1.247, 1.541e-07), (-1.061, -1.061, 1.623e-07), (-1.247, -0.8334, 2.02e-07), (-1.386, -0.574, 1.984e-07), (-1.471, -0.2926, 2.182e-07), (-1.5, 6.02e-07, 2.384e-07), (-1.471, 0.2926, 2.587e-07), (-1.386, 0.574, 2.784e-07), (-1.247, 0.8334, 2.748e-07), (-1.061, 1.061, 3.146e-07), (-0.8334, 1.247, 3.227e-07), (-0.574, 1.386, 3.288e-07), (-0.2926, 1.471, 3.325e-07), (4.888e-07, 1.5, 3.04e-07), (0.2926, 1.471, 3.325e-07), (0.574, 1.386, 3.288e-07), (0.8334, 1.247, 3.227e-07), (1.061, 1.061, 3.146e-07), (1.247, 0.8334, 2.748e-07), (1.386, 0.574, 2.784e-07), (1.471, 0.2926, 2.587e-07), (1.5, -7.331e-07, 2.384e-07), (1.471, -0.2926, 2.182e-07), (1.386, -0.574, 1.984e-07), (1.247, -0.8334, 2.02e-07), (1.061, -1.061, 1.623e-07), (0.8334, -1.247, 1.541e-07), (0.574, -1.386, 1.48e-07), (0.2926, -1.471, 1.443e-07)], [(0, 1), (1, 2), (2, 3), (3, 4), (4, 5), (5, 6), (6, 7), (7, 8), (8, 9), (9, 10), (10, 11), (11, 12), (12, 13), (13, 14), (14, 15), (15, 16), (16, 17), (17, 18), (18, 19), (19, 20), (20, 21), (21, 22), (22, 23), (23, 24), (24, 25), (25, 26), (26, 27), (27, 28), (28, 29), (29, 30), (30, 31), (0, 31)], [])
me_wgt_speech_bubble_thought.update()
me_wgt_speech_bubble_thought_001 = bpy.data.meshes.new('WGT-Speech Bubble_Thought.001')
me_wgt_speech_bubble_thought_001.from_pydata([(0.0, -1.5, 1.43e-07), (-0.2926, -1.471, 1.443e-07), (-0.574, -1.386, 1.48e-07), (-0.8334, -1.247, 1.541e-07), (-1.061, -1.061, 1.623e-07), (-1.247, -0.8334, 2.02e-07), (-1.386, -0.574, 1.984e-07), (-1.471, -0.2926, 2.182e-07), (-1.5, 6.02e-07, 2.384e-07), (-1.471, 0.2926, 2.587e-07), (-1.386, 0.574, 2.784e-07), (-1.247, 0.8334, 2.748e-07), (-1.061, 1.061, 3.146e-07), (-0.8334, 1.247, 3.227e-07), (-0.574, 1.386, 3.288e-07), (-0.2926, 1.471, 3.325e-07), (4.888e-07, 1.5, 3.04e-07), (0.2926, 1.471, 3.325e-07), (0.574, 1.386, 3.288e-07), (0.8334, 1.247, 3.227e-07), (1.061, 1.061, 3.146e-07), (1.247, 0.8334, 2.748e-07), (1.386, 0.574, 2.784e-07), (1.471, 0.2926, 2.587e-07), (1.5, -7.331e-07, 2.384e-07), (1.471, -0.2926, 2.182e-07), (1.386, -0.574, 1.984e-07), (1.247, -0.8334, 2.02e-07), (1.061, -1.061, 1.623e-07), (0.8334, -1.247, 1.541e-07), (0.574, -1.386, 1.48e-07), (0.2926, -1.471, 1.443e-07)], [(0, 1), (1, 2), (2, 3), (3, 4), (4, 5), (5, 6), (6, 7), (7, 8), (8, 9), (9, 10), (10, 11), (11, 12), (12, 13), (13, 14), (14, 15), (15, 16), (16, 17), (17, 18), (18, 19), (19, 20), (20, 21), (21, 22), (22, 23), (23, 24), (24, 25), (25, 26), (26, 27), (27, 28), (28, 29), (29, 30), (30, 31), (0, 31)], [])
me_wgt_speech_bubble_thought_001.update()
me_wgt_speech_bubble_thought_002 = bpy.data.meshes.new('WGT-Speech Bubble_Thought.002')
me_wgt_speech_bubble_thought_002.from_pydata([(0.0, -1.5, 1.43e-07), (-0.2926, -1.471, 1.443e-07), (-0.574, -1.386, 1.48e-07), (-0.8334, -1.247, 1.541e-07), (-1.061, -1.061, 1.623e-07), (-1.247, -0.8334, 2.02e-07), (-1.386, -0.574, 1.984e-07), (-1.471, -0.2926, 2.182e-07), (-1.5, 6.02e-07, 2.384e-07), (-1.471, 0.2926, 2.587e-07), (-1.386, 0.574, 2.784e-07), (-1.247, 0.8334, 2.748e-07), (-1.061, 1.061, 3.146e-07), (-0.8334, 1.247, 3.227e-07), (-0.574, 1.386, 3.288e-07), (-0.2926, 1.471, 3.325e-07), (4.888e-07, 1.5, 3.04e-07), (0.2926, 1.471, 3.325e-07), (0.574, 1.386, 3.288e-07), (0.8334, 1.247, 3.227e-07), (1.061, 1.061, 3.146e-07), (1.247, 0.8334, 2.748e-07), (1.386, 0.574, 2.784e-07), (1.471, 0.2926, 2.587e-07), (1.5, -7.331e-07, 2.384e-07), (1.471, -0.2926, 2.182e-07), (1.386, -0.574, 1.984e-07), (1.247, -0.8334, 2.02e-07), (1.061, -1.061, 1.623e-07), (0.8334, -1.247, 1.541e-07), (0.574, -1.386, 1.48e-07), (0.2926, -1.471, 1.443e-07)], [(0, 1), (1, 2), (2, 3), (3, 4), (4, 5), (5, 6), (6, 7), (7, 8), (8, 9), (9, 10), (10, 11), (11, 12), (12, 13), (13, 14), (14, 15), (15, 16), (16, 17), (17, 18), (18, 19), (19, 20), (20, 21), (21, 22), (22, 23), (23, 24), (24, 25), (25, 26), (26, 27), (27, 28), (28, 29), (29, 30), (30, 31), (0, 31)], [])
me_wgt_speech_bubble_thought_002.update()
me_wgt_speech_bubble_thought_003 = bpy.data.meshes.new('WGT-Speech Bubble_Thought.003')
me_wgt_speech_bubble_thought_003.from_pydata([(0.0, -1.5, 1.43e-07), (-0.2926, -1.471, 1.443e-07), (-0.574, -1.386, 1.48e-07), (-0.8334, -1.247, 1.541e-07), (-1.061, -1.061, 1.623e-07), (-1.247, -0.8334, 2.02e-07), (-1.386, -0.574, 1.984e-07), (-1.471, -0.2926, 2.182e-07), (-1.5, 6.02e-07, 2.384e-07), (-1.471, 0.2926, 2.587e-07), (-1.386, 0.574, 2.784e-07), (-1.247, 0.8334, 2.748e-07), (-1.061, 1.061, 3.146e-07), (-0.8334, 1.247, 3.227e-07), (-0.574, 1.386, 3.288e-07), (-0.2926, 1.471, 3.325e-07), (4.888e-07, 1.5, 3.04e-07), (0.2926, 1.471, 3.325e-07), (0.574, 1.386, 3.288e-07), (0.8334, 1.247, 3.227e-07), (1.061, 1.061, 3.146e-07), (1.247, 0.8334, 2.748e-07), (1.386, 0.574, 2.784e-07), (1.471, 0.2926, 2.587e-07), (1.5, -7.331e-07, 2.384e-07), (1.471, -0.2926, 2.182e-07), (1.386, -0.574, 1.984e-07), (1.247, -0.8334, 2.02e-07), (1.061, -1.061, 1.623e-07), (0.8334, -1.247, 1.541e-07), (0.574, -1.386, 1.48e-07), (0.2926, -1.471, 1.443e-07)], [(0, 1), (1, 2), (2, 3), (3, 4), (4, 5), (5, 6), (6, 7), (7, 8), (8, 9), (9, 10), (10, 11), (11, 12), (12, 13), (13, 14), (14, 15), (15, 16), (16, 17), (17, 18), (18, 19), (19, 20), (20, 21), (21, 22), (22, 23), (23, 24), (24, 25), (25, 26), (26, 27), (27, 28), (28, 29), (29, 30), (30, 31), (0, 31)], [])
me_wgt_speech_bubble_thought_003.update()
me_wgt_speech_bubble_root_thought = bpy.data.meshes.new('WGT-Speech Bubble_Root_Thought')
me_wgt_speech_bubble_root_thought.from_pydata([(0.3886, -0.3518, 5.435e-09), (0.499, -0.1606, 3.461e-08), (0.7005, -0.1509, 3.503e-08), (0.75, -0.07988, 3.814e-08), (0.75, 0.07988, 5.032e-08), (0.7005, 0.1509, 5.863e-08), (0.499, 0.1606, 5.905e-08), (0.3886, 0.3518, 7.782e-08), (0.4809, 0.5312, 8.566e-08), (0.4442, 0.6096, 8.909e-08), (0.3058, 0.6895, 9.258e-08), (0.2195, 0.6821, 9.226e-08), (0.1104, 0.5124, 9.525e-08), (-0.1104, 0.5124, 9.525e-08), (-0.2195, 0.6821, 9.226e-08), (-0.3058, 0.6895, 9.258e-08), (-0.4442, 0.6096, 8.909e-08), (-0.4809, 0.5312, 8.566e-08), (-0.3886, 0.3518, 7.782e-08), (-0.499, 0.1606, 5.905e-08), (-0.7005, 0.1509, 5.863e-08), (-0.75, 0.07988, 5.032e-08), (-0.75, -0.07988, 3.814e-08), (-0.7005, -0.1509, 3.503e-08), (-0.499, -0.1606, 3.461e-08), (-0.3886, -0.3518, 5.435e-09), (-0.4809, -0.5312, -2.404e-09), (-0.4442, -0.6096, -5.832e-09), (-0.3058, -0.6895, -9.323e-09), (-0.2195, -0.6821, -9e-09), (-0.1104, -0.5124, -1.586e-09), (0.1104, -0.5124, -1.586e-09), (0.2195, -0.6821, -9e-09), (0.3058, -0.6895, -9.323e-09), (0.4442, -0.6096, -5.832e-09), (0.4809, -0.5312, -2.404e-09)], [(0, 1), (1, 2), (2, 3), (3, 4), (4, 5), (5, 6), (6, 7), (7, 8), (8, 9), (9, 10), (10, 11), (11, 12), (12, 13), (13, 14), (14, 15), (15, 16), (16, 17), (17, 18), (18, 19), (19, 20), (20, 21), (21, 22), (22, 23), (23, 24), (24, 25), (25, 26), (26, 27), (27, 28), (28, 29), (29, 30), (30, 31), (31, 32), (32, 33), (33, 34), (34, 35), (0, 35)], [])
me_wgt_speech_bubble_root_thought.update()
me_wgt_speech_bubble_root_speech = bpy.data.meshes.new('WGT-Speech Bubble_Root_Speech')
me_wgt_speech_bubble_root_speech.from_pydata([(0.3886, -0.3518, 5.435e-09), (0.499, -0.1606, 3.461e-08), (0.7005, -0.1509, 3.503e-08), (0.75, -0.07988, 3.814e-08), (0.75, 0.07988, 5.032e-08), (0.7005, 0.1509, 5.863e-08), (0.499, 0.1606, 5.905e-08), (0.3886, 0.3518, 7.782e-08), (0.4809, 0.5312, 8.566e-08), (0.4442, 0.6096, 8.909e-08), (0.3058, 0.6895, 9.258e-08), (0.2195, 0.6821, 9.226e-08), (0.1104, 0.5124, 9.525e-08), (-0.1104, 0.5124, 9.525e-08), (-0.2195, 0.6821, 9.226e-08), (-0.3058, 0.6895, 9.258e-08), (-0.4442, 0.6096, 8.909e-08), (-0.4809, 0.5312, 8.566e-08), (-0.3886, 0.3518, 7.782e-08), (-0.499, 0.1606, 5.905e-08), (-0.7005, 0.1509, 5.863e-08), (-0.75, 0.07988, 5.032e-08), (-0.75, -0.07988, 3.814e-08), (-0.7005, -0.1509, 3.503e-08), (-0.499, -0.1606, 3.461e-08), (-0.3886, -0.3518, 5.435e-09), (-0.4809, -0.5312, -2.404e-09), (-0.4442, -0.6096, -5.832e-09), (-0.3058, -0.6895, -9.323e-09), (-0.2195, -0.6821, -9e-09), (-0.1104, -0.5124, -1.586e-09), (0.1104, -0.5124, -1.586e-09), (0.2195, -0.6821, -9e-09), (0.3058, -0.6895, -9.323e-09), (0.4442, -0.6096, -5.832e-09), (0.4809, -0.5312, -2.404e-09)], [(0, 1), (1, 2), (2, 3), (3, 4), (4, 5), (5, 6), (6, 7), (7, 8), (8, 9), (9, 10), (10, 11), (11, 12), (12, 13), (13, 14), (14, 15), (15, 16), (16, 17), (17, 18), (18, 19), (19, 20), (20, 21), (21, 22), (22, 23), (23, 24), (24, 25), (25, 26), (26, 27), (27, 28), (28, 29), (29, 30), (30, 31), (31, 32), (32, 33), (33, 34), (34, 35), (0, 35)], [])
me_wgt_speech_bubble_root_speech.update()
me_wgt_speech_bubble_root_bubble = bpy.data.meshes.new('WGT-Speech Bubble_Root_Bubble')
me_wgt_speech_bubble_root_bubble.from_pydata([(0.3886, -0.3518, 5.435e-09), (0.499, -0.1606, 3.461e-08), (0.7005, -0.1509, 3.503e-08), (0.75, -0.07988, 3.814e-08), (0.75, 0.07988, 5.032e-08), (0.7005, 0.1509, 5.863e-08), (0.499, 0.1606, 5.905e-08), (0.3886, 0.3518, 7.782e-08), (0.4809, 0.5312, 8.566e-08), (0.4442, 0.6096, 8.909e-08), (0.3058, 0.6895, 9.258e-08), (0.2195, 0.6821, 9.226e-08), (0.1104, 0.5124, 9.525e-08), (-0.1104, 0.5124, 9.525e-08), (-0.2195, 0.6821, 9.226e-08), (-0.3058, 0.6895, 9.258e-08), (-0.4442, 0.6096, 8.909e-08), (-0.4809, 0.5312, 8.566e-08), (-0.3886, 0.3518, 7.782e-08), (-0.499, 0.1606, 5.905e-08), (-0.7005, 0.1509, 5.863e-08), (-0.75, 0.07988, 5.032e-08), (-0.75, -0.07988, 3.814e-08), (-0.7005, -0.1509, 3.503e-08), (-0.499, -0.1606, 3.461e-08), (-0.3886, -0.3518, 5.435e-09), (-0.4809, -0.5312, -2.404e-09), (-0.4442, -0.6096, -5.832e-09), (-0.3058, -0.6895, -9.323e-09), (-0.2195, -0.6821, -9e-09), (-0.1104, -0.5124, -1.586e-09), (0.1104, -0.5124, -1.586e-09), (0.2195, -0.6821, -9e-09), (0.3058, -0.6895, -9.323e-09), (0.4442, -0.6096, -5.832e-09), (0.4809, -0.5312, -2.404e-09)], [(0, 1), (1, 2), (2, 3), (3, 4), (4, 5), (5, 6), (6, 7), (7, 8), (8, 9), (9, 10), (10, 11), (11, 12), (12, 13), (13, 14), (14, 15), (15, 16), (16, 17), (17, 18), (18, 19), (19, 20), (20, 21), (21, 22), (22, 23), (23, 24), (24, 25), (25, 26), (26, 27), (27, 28), (28, 29), (29, 30), (30, 31), (31, 32), (32, 33), (33, 34), (34, 35), (0, 35)], [])
me_wgt_speech_bubble_root_bubble.update()
me_wgt_speech_bubble_root_old = bpy.data.meshes.new('WGT-Speech Bubble_Root_old')
me_wgt_speech_bubble_root_old.from_pydata([(0.3718, -0.04895, -2.14e-09), (0.3622, -0.09706, -4.243e-09), (0.3465, -0.1435, -9.998e-09), (0.5949, -0.07832, -5.286e-09), (0.7244, -0.1941, -8.485e-09), (0.7436, -0.09789, -4.279e-09), (0.375, 8.327e-17, -2.776e-17), (0.6, 1.332e-16, -4.441e-17), (0.5543, -0.2296, -1.004e-08), (0.6929, -0.287, -2e-08), (0.3248, -0.1875, -1.192e-08), (0.2975, -0.2283, -9.979e-09), (0.2652, -0.2652, -1.904e-08), (0.2283, -0.2975, -2.046e-08), (0.5196, -0.3, -2.056e-08), (0.476, -0.3653, -2.342e-08), (0.3653, -0.476, -2.081e-08), (0.595, -0.4566, -1.996e-08), (0.5303, -0.5303, -3.808e-08), (0.4566, -0.595, -4.091e-08), (0.1875, -0.3248, -2.165e-08), (0.1435, -0.3465, -2.259e-08), (0.09706, -0.3622, -2.328e-08), (0.04895, -0.3718, -2.37e-08), (0.2296, -0.5543, -3.913e-08), (0.07832, -0.5949, -4.09e-08), (0.09789, -0.7436, -4.74e-08), (0.3, -0.5196, -3.761e-08), (0.287, -0.6929, -4.519e-08), (0.1941, -0.7244, -4.657e-08), (-0.09706, -0.3622, -2.328e-08), (-0.1435, -0.3465, -2.259e-08), (-0.09789, -0.7436, -4.74e-08), (-0.1941, -0.7244, -4.657e-08), (-0.287, -0.6929, -4.519e-08), (1.062e-16, -0.375, -1.639e-08), (-0.04895, -0.3718, -2.37e-08), (1.7e-16, -0.6, -4.113e-08), (-0.07832, -0.5949, -4.09e-08), (-0.2296, -0.5543, -3.913e-08), (-0.2652, -0.2652, -1.904e-08), (-0.3653, -0.476, -2.081e-08), (-0.476, -0.3653, -2.342e-08), (-0.595, -0.4566, -1.996e-08), (-0.1875, -0.3248, -2.165e-08), (-0.2283, -0.2975, -2.046e-08), (-0.2975, -0.2283, -9.979e-09), (-0.3, -0.5196, -3.761e-08), (-0.5303, -0.5303, -3.808e-08), (-0.4566, -0.595, -4.091e-08), (-0.3248, -0.1875, -8.196e-09), (-0.3465, -0.1435, -9.998e-09), (-0.3718, -0.04895, -2.14e-09), (-0.5543, -0.2296, -1.004e-08), (-0.5949, -0.07832, -5.286e-09), (-0.6929, -0.287, -2e-08), (-0.7436, -0.09789, -4.279e-09), (-0.3622, -0.09706, -4.243e-09), (-0.5196, -0.3, -2.056e-08), (-0.7244, -0.1941, -8.485e-09), (-0.375, -1.292e-16, 2.776e-17), (-0.3622, 0.09706, 4.243e-09), (-0.3465, 0.1435, 9.998e-09), (-0.6, -2.067e-16, 4.441e-17), (-0.5949, 0.07832, 5.286e-09), (-0.6929, 0.287, 2e-08), (-0.7436, 0.09789, 4.279e-09), (-0.7244, 0.1941, 8.485e-09), (-0.3718, 0.04895, 2.14e-09), (-0.5543, 0.2296, 1.004e-08), (-0.2652, 0.2652, 1.904e-08), (-0.2283, 0.2975, 2.046e-08), (-0.5196, 0.3, 2.056e-08), (-0.476, 0.3653, 2.342e-08), (-0.3653, 0.476, 2.081e-08), (-0.5303, 0.5303, 3.808e-08), (-0.3248, 0.1875, 1.192e-08), (-0.2975, 0.2283, 9.979e-09), (-0.4566, 0.595, 4.091e-08), (-0.595, 0.4566, 1.996e-08), (-0.1435, 0.3465, 2.259e-08), (-0.04895, 0.3718, 2.37e-08), (-0.2296, 0.5543, 3.913e-08), (-0.1875, 0.3248, 2.165e-08), (-0.09706, 0.3622, 2.328e-08), (-0.3, 0.5196, 3.761e-08), (-0.07832, 0.5949, 4.09e-08), (-0.1941, 0.7244, 4.657e-08), (-0.09789, 0.7436, 4.74e-08), (-0.287, 0.6929, 4.519e-08), (-1.522e-16, 0.375, 1.639e-08), (0.04895, 0.3718, 2.37e-08), (-2.434e-16, 0.6, 4.113e-08), (0.07832, 0.5949, 4.09e-08), (0.1941, 0.7244, 4.657e-08), (0.09706, 0.3622, 2.328e-08), (0.1435, 0.3465, 2.259e-08), (0.2296, 0.5543, 3.913e-08), (0.287, 0.6929, 4.519e-08), (0.09789, 0.7436, 4.74e-08), (0.2283, 0.2975, 2.046e-08), (0.2652, 0.2652, 1.904e-08), (0.2975, 0.2283, 9.979e-09), (0.3, 0.5196, 3.761e-08), (0.1875, 0.3248, 2.165e-08), (0.3653, 0.476, 2.081e-08), (0.476, 0.3653, 2.342e-08), (0.5303, 0.5303, 3.808e-08), (0.595, 0.4566, 1.996e-08), (0.4566, 0.595, 4.091e-08), (0.3465, 0.1435, 9.998e-09), (0.3622, 0.09706, 4.243e-09), (0.3718, 0.04895, 2.14e-09), (0.5196, 0.3, 2.056e-08), (0.5543, 0.2296, 1.004e-08), (0.7436, 0.09789, 4.279e-09), (0.3248, 0.1875, 8.196e-09), (0.5949, 0.07832, 5.286e-09), (0.6929, 0.287, 2e-08), (0.7244, 0.1941, 8.485e-09)], [(81, 84), (0, 1), (1, 2), (4, 5), (0, 6), (3, 7), (16, 27), (4, 9), (2, 10), (10, 11), (11, 12), (12, 13), (8, 14), (14, 15), (15, 17), (17, 18), (18, 19), (13, 20), (20, 21), (21, 22), (22, 23), (25, 26), (24, 27), (24, 28), (28, 29), (30, 31), (32, 33), (33, 34), (23, 35), (35, 36), (25, 37), (37, 38), (34, 39), (46, 50), (42, 43), (31, 44), (44, 45), (40, 46), (39, 47), (43, 48), (48, 49), (3, 5), (50, 51), (41, 47), (53, 55), (54, 56), (51, 57), (53, 58), (55, 59), (52, 60), (61, 62), (54, 63), (63, 64), (64, 66), (66, 67), (60, 68), (65, 69), (41, 49), (70, 71), (69, 72), (72, 73), (61, 68), (62, 76), (76, 77), (75, 78), (75, 79), (82, 89), (80, 83), (80, 84), (82, 85), (87, 88), (87, 89), (81, 90), (90, 91), (86, 92), (92, 93), (91, 95), (95, 96), (97, 98), (94, 99), (6, 112), (100, 101), (101, 102), (97, 103), (96, 104), (103, 105), (86, 88), (107, 108), (107, 109), (8, 9), (110, 111), (106, 108), (106, 113), (113, 114), (42, 58), (7, 117), (114, 118), (118, 119), (102, 116), (30, 36), (111, 112), (70, 77), (110, 116), (40, 45), (52, 57), (32, 38), (65, 67), (73, 79), (74, 78), (71, 83), (93, 99), (94, 98), (16, 19), (105, 109), (115, 117), (56, 59), (115, 119), (26, 29), (100, 104), (74, 85)], [])
me_wgt_speech_bubble_root_old.update()
me_wgt_speech_bubble_dialogue = bpy.data.meshes.new('WGT-Speech Bubble_Dialogue')
me_wgt_speech_bubble_dialogue.from_pydata([(0.15, 0.001762, 5.537e-08), (0.15, 0.001762, 0.1875), (-0.15, 0.001762, 5.537e-08), (-0.15, 0.001762, 0.1875), (0.15, 1.502, 5.537e-08), (0.15, 1.502, 0.1875), (-0.15, 1.502, 5.537e-08), (-0.15, 1.502, 0.1875)], [(0, 2), (0, 1), (1, 3), (2, 3), (2, 6), (3, 7), (6, 7), (4, 6), (5, 7), (4, 5), (0, 4), (1, 5)], [])
me_wgt_speech_bubble_dialogue.update()
me_wgt_speech_bubble_cornerdown_r_001_old_002 = bpy.data.meshes.new('WGT-Speech Bubble_CornerDown.R.001_old.002')
me_wgt_speech_bubble_cornerdown_r_001_old_002.from_pydata([(0.4864, 5.821e-08, -2.98e-08), (0.4576, -0.02886, 0.02886), (0.5153, -0.02886, 0.02886), (0.4576, -0.02886, -0.02886), (0.5153, -0.02886, -0.02886), (0.4576, 0.02886, 0.02886), (0.5153, 0.02886, 0.02886), (0.4576, 0.02886, -0.02886), (0.5153, 0.02886, -0.02886), (0.0, 0.0, 0.0), (-6.814e-08, 0.4864, -2.98e-08), (0.02886, 0.4576, 0.02886), (0.02886, 0.5153, 0.02886), (0.02886, 0.4576, -0.02886), (0.02886, 0.5153, -0.02886), (-0.02886, 0.4576, 0.02886), (-0.02886, 0.5153, 0.02886), (-0.02886, 0.4576, -0.02886), (-0.02886, 0.5153, -0.02886)], [(2, 6), (1, 2), (1, 3), (2, 4), (1, 5), (5, 6), (3, 7), (4, 8), (5, 7), (6, 8), (7, 8), (0, 9), (3, 4), (12, 16), (11, 12), (11, 13), (12, 14), (11, 15), (15, 16), (13, 17), (14, 18), (15, 17), (16, 18), (17, 18), (13, 14), (9, 10)], [])
me_wgt_speech_bubble_cornerdown_r_001_old_002.update()
me_wgt_speech_bubble_cornerdown_r_001 = bpy.data.meshes.new('WGT-Speech Bubble_CornerDown.R.001')
me_wgt_speech_bubble_cornerdown_r_001.from_pydata([(8.941e-08, -0.4864, 1.001e-07), (-0.02886, -0.4576, 0.02886), (-0.02886, -0.5153, 0.02886), (-0.02886, -0.4576, -0.02886), (-0.02886, -0.5153, -0.02886), (0.02886, -0.4576, 0.02886), (0.02886, -0.5153, 0.02886), (0.02886, -0.4576, -0.02886), (0.02886, -0.5153, -0.02886), (0.0, 0.0, 0.0), (0.4864, 1.192e-07, 2.47e-07), (0.4576, -0.02886, 0.02886), (0.5153, -0.02886, 0.02886), (0.4576, -0.02886, -0.02886), (0.5153, -0.02886, -0.02886), (0.4576, 0.02886, 0.02886), (0.5153, 0.02886, 0.02886), (0.4576, 0.02886, -0.02886), (0.5153, 0.02886, -0.02886)], [(2, 6), (1, 2), (1, 3), (2, 4), (1, 5), (5, 6), (3, 7), (4, 8), (5, 7), (6, 8), (7, 8), (0, 9), (3, 4), (12, 16), (11, 12), (11, 13), (12, 14), (11, 15), (15, 16), (13, 17), (14, 18), (15, 17), (16, 18), (17, 18), (13, 14), (9, 10)], [])
me_wgt_speech_bubble_cornerdown_r_001.update()
me_wgt_speech_bubble_root = bpy.data.meshes.new('WGT-Speech Bubble_Root')
me_wgt_speech_bubble_root.from_pydata([(-0.1, 0.1, -0.15), (-0.1, -0.1, -0.15), (-1.256e-08, 1.021e-08, -1.115e-15), (0.1, 0.1, -0.15), (0.1, -0.1, -0.15)], [(2, 3), (0, 1), (1, 2), (0, 3), (3, 4), (2, 4), (0, 2), (1, 4)], [])
me_wgt_speech_bubble_root.update()
me_wgt_camera_root_002 = bpy.data.meshes.new('WGT-Camera_Root.002')
me_wgt_camera_root_002.from_pydata([(0.6308, 0.6271, 0.0), (0.3414, 0.8205, 0.0), (0.0, 0.8884, 0.0), (-0.3414, 0.8205, 0.0), (-0.6308, 0.6271, 0.0), (-0.8241, 0.3377, 0.0), (-0.892, -0.003632, 0.0), (0.892, -0.003631, 0.0), (0.8241, 0.3377, 0.0), (0.2146, 1.518, 0.0), (-0.2146, 1.518, 0.0), (-0.2146, 1.137, 0.0), (0.2146, 1.137, 0.0), (-0.3978, 1.518, 0.0), (0.3978, 1.518, 0.0), (0.0, 2.003, 0.0), (-0.8241, -0.345, 0.0), (0.8241, -0.345, 0.0), (0.6308, -0.6344, 0.0), (0.3414, -0.8278, 0.0), (0.0, -0.8957, 0.0), (-0.3414, -0.8278, 0.0), (-0.6308, -0.6344, 0.0), (-2.006, -0.003631, 0.0), (-1.521, 0.3941, 0.0), (-1.521, -0.4014, 0.0), (-1.141, 0.211, 0.0), (-1.141, -0.2182, 0.0), (-1.521, -0.2182, 0.0), (-1.521, 0.211, 0.0), (1.521, -0.2182, 0.0), (1.521, 0.211, 0.0), (1.141, 0.211, 0.0), (1.141, -0.2182, 0.0), (1.521, 0.3941, 0.0), (1.521, -0.4014, 0.0), (2.006, -0.003631, 0.0), (0.0, -2.01, 0.0), (-0.3978, -1.525, 0.0), (0.3978, -1.525, 0.0), (-0.2146, -1.145, 0.0), (0.2146, -1.145, 0.0), (0.2146, -1.525, 0.0), (-0.2146, -1.525, 0.0)], [(0, 1), (1, 2), (2, 3), (3, 4), (4, 5), (5, 6), (7, 8), (0, 8), (10, 11), (9, 12), (11, 12), (10, 13), (9, 14), (13, 15), (14, 15), (16, 22), (17, 18), (18, 19), (19, 20), (20, 21), (21, 22), (7, 17), (6, 16), (23, 24), (23, 25), (24, 29), (25, 28), (26, 27), (26, 29), (27, 28), (31, 32), (30, 33), (32, 33), (31, 34), (30, 35), (34, 36), (35, 36), (37, 38), (37, 39), (38, 43), (39, 42), (40, 41), (40, 43), (41, 42)], [])
me_wgt_camera_root_002.update()
me_wgt_camera_002 = bpy.data.meshes.new('WGT-Camera.002')
me_wgt_camera_002.from_pydata([(0.2751, 0.0, -0.2751), (0.3595, 0.0, -0.1489), (0.3891, 0.0, 0.0), (0.3595, 0.0, 0.1489), (0.2751, 0.0, 0.2751), (0.1489, 0.0, 0.3595), (-1.948e-07, 0.0, 0.3891), (-1.175e-07, 0.0, -0.3891), (0.1489, 0.0, -0.3595), (0.6635, 0.0, -0.0936), (0.6635, 0.0, 0.0936), (0.4977, 0.0, 0.0936), (0.4977, 0.0, -0.0936), (0.6635, 0.0, 0.1735), (0.6635, 0.0, -0.1735), (0.8752, 0.0, 0.0), (-0.1489, 0.0, 0.3595), (-0.1489, 0.0, -0.3595), (-0.2751, 0.0, -0.2751), (-0.3595, 0.0, -0.1489), (-0.3891, 0.0, 0.0), (-0.3595, 0.0, 0.1489), (-0.2751, 0.0, 0.2751), (1.034e-07, 0.0, 0.8752), (0.1735, 0.0, 0.6635), (-0.1735, 0.0, 0.6635), (0.0936, 0.0, 0.4977), (-0.0936, 0.0, 0.4977), (-0.0936, 0.0, 0.6635), (0.0936, 0.0, 0.6635), (-0.0936, 0.0, -0.6635), (0.0936, 0.0, -0.6635), (0.0936, 0.0, -0.4977), (-0.0936, 0.0, -0.4977), (0.1735, 0.0, -0.6635), (-0.1735, 0.0, -0.6635), (9.423e-08, 0.0, -0.8752), (-0.8752, 0.0, 0.0), (-0.6635, 0.0, 0.1735), (-0.6635, 0.0, -0.1735), (-0.4977, 0.0, 0.0936), (-0.4977, 0.0, -0.0936), (-0.6635, 0.0, -0.0936), (-0.6635, 0.0, 0.0936)], [(0, 1), (1, 2), (2, 3), (3, 4), (4, 5), (5, 6), (7, 8), (0, 8), (10, 11), (9, 12), (11, 12), (10, 13), (9, 14), (13, 15), (14, 15), (16, 22), (17, 18), (18, 19), (19, 20), (20, 21), (21, 22), (7, 17), (6, 16), (23, 24), (23, 25), (24, 29), (25, 28), (26, 29), (27, 28), (31, 32), (30, 33), (32, 33), (31, 34), (30, 35), (34, 36), (35, 36), (37, 38), (37, 39), (38, 43), (39, 42), (40, 41), (40, 43), (41, 42), (27, 26)], [])
me_wgt_camera_002.update()
me_wgt_camera_offset_002 = bpy.data.meshes.new('WGT-Camera_Offset.002')
me_wgt_camera_offset_002.from_pydata([(0.2329, 0.0, 0.0), (0.2151, 0.0, 0.08911), (0.1647, 0.0, 0.1647), (0.08911, 0.0, 0.2151), (0.0, 0.0, 0.2329), (-0.08911, 0.0, 0.2151), (-0.1647, 0.0, 0.1647), (-0.2151, 0.0, 0.08911), (-0.2329, 0.0, 0.0), (-0.2151, 0.0, -0.08911), (-0.1647, 0.0, -0.1647), (-0.08911, 0.0, -0.2151), (0.0, 0.0, -0.2329), (0.08911, 0.0, -0.2151), (0.1647, 0.0, -0.1647), (0.2151, 0.0, -0.08911)], [(0, 1), (1, 2), (2, 3), (3, 4), (4, 5), (5, 6), (6, 7), (7, 8), (8, 9), (9, 10), (10, 11), (11, 12), (12, 13), (13, 14), (14, 15), (15, 0)], [])
me_wgt_camera_offset_002.update()
me_wgt_aim_002 = bpy.data.meshes.new('WGT-Aim.002')
me_wgt_aim_002.from_pydata([(0.3101, 0.0, 0.3101), (0.4051, 0.0, 0.1678), (0.4385, 0.0, 0.0), (0.4051, 0.0, -0.1678), (0.3101, 0.0, -0.3101), (0.1678, 0.0, -0.4051), (-2.196e-07, 0.0, -0.4385), (-1.324e-07, 0.0, 0.4385), (0.1678, 0.0, 0.4051), (0.7994, 0.0, 0.1055), (0.7994, 0.0, -0.1055), (0.9864, 0.0, -0.1055), (0.9864, 0.0, 0.1055), (0.7994, 0.0, -0.1955), (0.7994, 0.0, 0.1955), (0.5609, 0.0, 0.0), (-0.1678, 0.0, -0.4051), (-0.1678, 0.0, 0.4051), (-0.3101, 0.0, 0.3101), (-0.4051, 0.0, 0.1678), (-0.4385, 0.0, 0.0), (-0.4051, 0.0, -0.1678), (-0.3101, 0.0, -0.3101), (5.828e-08, 0.0, 0.5609), (-0.1955, 0.0, 0.7994), (0.1955, 0.0, 0.7994), (-0.1055, 0.0, 0.9864), (0.1055, 0.0, 0.9864), (0.1055, 0.0, 0.7994), (-0.1055, 0.0, 0.7994), (0.1055, 0.0, -0.7994), (-0.1055, 0.0, -0.7994), (-0.1055, 0.0, -0.9864), (0.1055, 0.0, -0.9864), (-0.1955, 0.0, -0.7994), (0.1955, 0.0, -0.7994), (-1.43e-07, 0.0, -0.5609), (-0.5609, 0.0, 0.0), (-0.7994, 0.0, -0.1955), (-0.7994, 0.0, 0.1955), (-0.9864, 0.0, -0.1055), (-0.9864, 0.0, 0.1055), (-0.7994, 0.0, 0.1055), (-0.7994, 0.0, -0.1055), (-0.128, 0.0, -0.128), (-0.1673, 0.0, -0.06929), (-0.1811, 0.0, 0.0), (-0.1673, 0.0, 0.06929), (-0.128, 0.0, 0.128), (-0.06929, 0.0, 0.1673), (-0.06929, 0.0, -0.1673), (0.06929, 0.0, 0.1673), (-5.468e-08, 0.0, 0.1811), (-9.066e-08, 0.0, -0.1811), (0.06929, 0.0, -0.1673), (0.128, 0.0, -0.128), (0.1673, 0.0, -0.06929), (0.1811, 0.0, 0.0), (0.1673, 0.0, 0.06929), (0.128, 0.0, 0.128), (-6.667e-08, 0.0, 0.06036), (-7.867e-08, 0.0, -0.06036), (-0.06036, 0.0, 0.0), (0.06036, 0.0, 0.0)], [(0, 1), (1, 2), (2, 3), (3, 4), (4, 5), (5, 6), (7, 8), (0, 8), (10, 11), (9, 12), (11, 12), (10, 13), (9, 14), (13, 15), (14, 15), (16, 22), (17, 18), (18, 19), (19, 20), (20, 21), (21, 22), (7, 17), (6, 16), (23, 24), (23, 25), (24, 29), (25, 28), (26, 29), (27, 28), (31, 32), (30, 33), (32, 33), (31, 34), (30, 35), (34, 36), (35, 36), (37, 38), (37, 39), (38, 43), (39, 42), (40, 41), (40, 43), (41, 42), (50, 53), (49, 52), (44, 45), (45, 46), (46, 47), (47, 48), (48, 49), (44, 50), (51, 59), (51, 52), (53, 54), (54, 55), (55, 56), (56, 57), (57, 58), (58, 59), (27, 26), (60, 61), (62, 63)], [])
me_wgt_aim_002.update()
arm_dolly_rig_002 = bpy.data.armatures.new('Dolly_Rig.002')  # bones are not reproduced
arm_speech_bubble_rig = bpy.data.armatures.new('Speech Bubble Rig')  # bones are not reproduced

# ---- objects
ob_circle = bpy.data.objects.new('Circle', me_circle)
ob_cube = bpy.data.objects.new('Cube', me_cube)
ob_cube_001 = bpy.data.objects.new('Cube.001', me_cube_001)
ob_cube_002 = bpy.data.objects.new('Cube.002', me_cube_002)
ob_dolly_rig = bpy.data.objects.new('Dolly_Rig', arm_dolly_rig_002)
ob_dolly_camera = bpy.data.objects.new('Dolly_Camera', cam_dolly_camera_002)
ob_speech_bubble_rig = bpy.data.objects.new('Speech Bubble Rig', arm_speech_bubble_rig)
ob_speech_bubble_mesh = bpy.data.objects.new('Speech Bubble Mesh', me_speech_bubble_mesh)
ob_dialogue = bpy.data.objects.new('Dialogue', me_dialogue_geonode_container)
ob_wgt_speech_bubble_cornerup_r = bpy.data.objects.new('WGT-Speech Bubble_CornerUp.R', me_wgt_speech_bubble_cornerup_r)
ob_wgt_speech_bubble_cornerdown_r = bpy.data.objects.new('WGT-Speech Bubble_CornerDown.R', me_wgt_speech_bubble_cornerdown_r)
ob_wgt_speech_bubble_cornerup_l = bpy.data.objects.new('WGT-Speech Bubble_CornerUp.L', me_wgt_speech_bubble_cornerup_r_001)
ob_wgt_speech_bubble_text_scroller = bpy.data.objects.new('WGT-Speech Bubble_Text_Scroller', me_wgt_speech_bubble_text_scroller)
ob_wgt_speech_bubble_speech = bpy.data.objects.new('WGT-Speech Bubble_Speech', me_wgt_speech_bubble_speech)
ob_wgt_speech_bubble_speech_001 = bpy.data.objects.new('WGT-Speech Bubble_Speech.001', me_wgt_speech_bubble_speech_001)
ob_wgt_speech_bubble_speech_002 = bpy.data.objects.new('WGT-Speech Bubble_Speech.002', me_wgt_speech_bubble_speech_002)
ob_wgt_speech_bubble_speech_003 = bpy.data.objects.new('WGT-Speech Bubble_Speech.003', me_wgt_speech_bubble_speech_003)
ob_wgt_speech_bubble_thought = bpy.data.objects.new('WGT-Speech Bubble_Thought', me_wgt_speech_bubble_thought)
ob_wgt_speech_bubble_thought_001 = bpy.data.objects.new('WGT-Speech Bubble_Thought.001', me_wgt_speech_bubble_thought_001)
ob_wgt_speech_bubble_thought_002 = bpy.data.objects.new('WGT-Speech Bubble_Thought.002', me_wgt_speech_bubble_thought_002)
ob_wgt_speech_bubble_thought_003 = bpy.data.objects.new('WGT-Speech Bubble_Thought.003', me_wgt_speech_bubble_thought_003)
ob_wgt_speech_bubble_root_thought = bpy.data.objects.new('WGT-Speech Bubble_Root_Thought', me_wgt_speech_bubble_root_thought)
ob_wgt_speech_bubble_root_speech = bpy.data.objects.new('WGT-Speech Bubble_Root_Speech', me_wgt_speech_bubble_root_speech)
ob_wgt_speech_bubble_root_bubble = bpy.data.objects.new('WGT-Speech Bubble_Root_Bubble', me_wgt_speech_bubble_root_bubble)
ob_wgt_speech_bubble_root_old = bpy.data.objects.new('WGT-Speech Bubble_Root_old', me_wgt_speech_bubble_root_old)
ob_wgt_speech_bubble_dialogue = bpy.data.objects.new('WGT-Speech Bubble_Dialogue', me_wgt_speech_bubble_dialogue)
ob_wgt_speech_bubble_cornerdown_l_old = bpy.data.objects.new('WGT-Speech Bubble_CornerDown.L_old', me_wgt_speech_bubble_cornerdown_r_001_old_002)
ob_wgt_speech_bubble_cornerdown_l = bpy.data.objects.new('WGT-Speech Bubble_CornerDown.L', me_wgt_speech_bubble_cornerdown_r_001)
ob_wgt_speech_bubble_root = bpy.data.objects.new('WGT-Speech Bubble_Root', me_wgt_speech_bubble_root)
ob_wgt_camera_root = bpy.data.objects.new('WGT-Camera_Root', me_wgt_camera_root_002)
ob_wgt_camera = bpy.data.objects.new('WGT-Camera', me_wgt_camera_002)
ob_wgt_camera_offset = bpy.data.objects.new('WGT-Camera_Offset', me_wgt_camera_offset_002)
ob_wgt_aim = bpy.data.objects.new('WGT-Aim', me_wgt_aim_002)

# ---- transforms, parenting, visibility, modifiers, constraints
ob_circle.location = (0.0, 0.0, 0.0)
ob_cube.location = (0.0, 16.0, 6.0)
ob_cube_001.location = (2.714, 8.0, 2.848)
ob_cube_002.location = (-3.456, 8.0, 1.373)
ob_dolly_rig.location = (0.0, 0.0, 0.0)
ob_dolly_rig.display_type = 'WIRE'
ob_dolly_camera.parent = ob_dolly_rig
ob_dolly_camera.location = (0.0, -1.0, 0.0)
ob_dolly_camera.rotation_euler = (1.571, -0.0, 0.0)
ob_dolly_camera.lock_location = (True, True, True)
ob_dolly_camera.lock_rotation = (True, True, True)
ob_dolly_camera.lock_scale = (True, True, True)
ob_speech_bubble_rig.location = (0.0, 0.0, 0.0)
ob_speech_bubble_mesh.parent = ob_speech_bubble_rig
ob_speech_bubble_mesh.location = (0.0, 0.0, 0.0)
_vg = ob_speech_bubble_mesh.vertex_groups.new(name='Root')
_vg = ob_speech_bubble_mesh.vertex_groups.new(name='Root_Bubble')
_vg = ob_speech_bubble_mesh.vertex_groups.new(name='Root_Speech')
for _i, _w in zip([58, 59, 60, 61, 63, 71, 72, 73, 74, 75, 77, 78, 79, 80, 81, 92, 93, 94, 98], [0.9982, 0.9997, 0.1124, 0.5442, 0.8579, 0.0008722, 0.1006, 0.2708, 0.5087, 0.8899, 0.5659, 0.2872, 0.123, 0.03012, 0.0001774, 0.8682, 0.2785, 0.01181, 0.999]): _vg.add([_i], _w, 'REPLACE')
_vg = ob_speech_bubble_mesh.vertex_groups.new(name='Speech')
for _i, _w in zip([58, 59, 60, 61, 63, 70, 71, 72, 73, 74, 75, 77, 78, 79, 80, 81, 88, 92, 93, 94, 98], [0.0006027, 0.0006225, 0.6311, 0.6196, 0.1936, 0.02914, 0.2862, 0.6273, 0.9509, 0.7042, 0.1737, 0.5884, 0.8924, 0.636, 0.2939, 0.0343, 0.0339, 0.1879, 0.9494, 0.2901, 0.001251]): _vg.add([_i], _w, 'REPLACE')
_vg = ob_speech_bubble_mesh.vertex_groups.new(name='Speech.001')
for _i, _w in zip([60, 61, 63, 65, 66, 67, 68, 69, 70, 71, 72, 73, 74, 75, 77, 78, 79, 80, 81, 82, 83, 84, 85, 86, 88, 89, 90, 92, 93, 94, 95, 96, 97, 98], [0.4501, 0.09276, 0.006256, 0.008358, 0.1289, 0.3456, 0.6479, 0.9443, 0.9976, 0.7353, 0.4508, 0.2347, 0.0924, 0.006286, 0.09281, 0.2355, 0.4483, 0.7322, 0.9939, 0.9516, 0.6477, 0.3487, 0.1302, 0.005489, 0.9957, 0.6479, 0.1302, 0.007984, 0.235, 0.733, 0.9358, 0.3495, 0.006722, 2.051e-08]): _vg.add([_i], _w, 'REPLACE')
_vg = ob_speech_bubble_mesh.vertex_groups.new(name='Speech.002')
for _i, _w in zip([57, 60, 62, 64, 65, 66, 67, 68, 69, 70, 71, 72, 76, 79, 80, 81, 82, 83, 84, 85, 86, 87, 88, 89, 90, 91, 94, 95, 96, 97, 99], [0.003426, 0.0002342, 0.1172, 0.4015, 0.7682, 0.9722, 0.8608, 0.5302, 0.2977, 0.1483, 0.041, 0.0001619, 0.1214, 0.0001296, 0.03717, 0.1475, 0.3019, 0.5251, 0.8578, 0.9696, 0.7666, 0.4002, 0.148, 0.5289, 0.9694, 0.4, 0.04023, 0.3005, 0.8572, 0.768, 0.1204]): _vg.add([_i], _w, 'REPLACE')
_vg = ob_speech_bubble_mesh.vertex_groups.new(name='Speech.003')
for _i, _w in zip([57, 62, 64, 65, 66, 67, 76, 84, 85, 86, 87, 90, 91, 96, 97, 99], [0.9954, 1.0, 0.8665, 0.4816, 0.2098, 0.02061, 1.0, 0.02327, 0.2106, 0.4814, 0.8587, 0.2109, 0.863, 0.02679, 0.482, 1.0]): _vg.add([_i], _w, 'REPLACE')
_vg = ob_speech_bubble_mesh.vertex_groups.new(name='CornerUp.R')
for _i, _w in zip([39, 40, 41, 42, 43, 44, 45, 46, 47, 48, 49, 50, 51, 52, 54, 56, 58, 60, 61, 63, 70, 71, 72, 73, 74, 93, 94], [1.0, 0.9998, 0.999, 0.9999, 1.0, 1.0, 1.0, 1.0, 1.0, 0.9998, 0.999, 0.9996, 1.0, 0.9998, 1.0, 0.9862, 0.0, 0.0, 0.0, 0.0, 0.0, 0.0, 0.0, 0.0, 0.0, 0.0, 0.0]): _vg.add([_i], _w, 'REPLACE')
_vg = ob_speech_bubble_mesh.vertex_groups.new(name='CornerDown.R')
for _i, _w in zip([13, 14, 15, 16, 17, 18, 19, 20, 21, 22, 23, 24, 25, 53, 54, 56], [1.0, 1.0, 1.0, 1.0, 1.0, 1.0, 1.0, 1.0, 0.9998, 0.9999, 0.9993, 1.0, 1.0, 0.9983, 1.0, 0.9999]): _vg.add([_i], _w, 'REPLACE')
_vg = ob_speech_bubble_mesh.vertex_groups.new(name='CornerUp.L')
for _i, _w in zip([26, 27, 28, 29, 30, 31, 32, 33, 34, 35, 36, 37, 38, 52, 54, 55, 58, 59, 60, 61, 63, 71, 72, 73, 74, 75, 77, 78, 79, 80, 92, 93, 94, 98], [0.9988, 1.0, 0.9998, 1.0, 1.0, 1.0, 0.9993, 0.9998, 1.0, 1.0, 1.0, 1.0, 1.0, 0.9974, 0.9835, 0.9999, 0.0, 4.259e-08, 0.0, 0.0, 0.0, 0.0, 0.0, 0.0, 0.0, 2.41e-07, 5.393e-07, 2.419e-06, 0.0, 0.0, 3.517e-07, 3.688e-05, 0.0, 1.071e-08]): _vg.add([_i], _w, 'REPLACE')
_vg = ob_speech_bubble_mesh.vertex_groups.new(name='CornerDown.L')
for _i, _w in zip([0, 1, 2, 3, 4, 5, 6, 7, 8, 9, 10, 11, 12, 53, 54, 55], [0.9998, 0.9604, 0.9994, 0.9996, 0.9996, 0.9999, 1.0, 1.0, 1.0, 1.0, 1.0, 0.9998, 0.998, 1.0, 0.9998, 1.0]): _vg.add([_i], _w, 'REPLACE')
_vg = ob_speech_bubble_mesh.vertex_groups.new(name='Root_Thought')
_vg = ob_speech_bubble_mesh.vertex_groups.new(name='Thought')
for _i, _w in zip([100, 101, 102, 103, 104, 105, 106, 107, 108, 109, 110, 111, 112, 113, 114, 115, 116, 117, 118, 119, 120, 121, 122, 123, 124, 125, 126, 127, 128, 129, 130, 131], [0.9999, 0.9999, 1.0, 0.9999, 0.9998, 0.9999, 1.0, 1.0, 1.0, 1.0, 0.9999, 0.9999, 0.9998, 0.9996, 0.9995, 0.9998, 1.0, 1.0, 1.0, 1.0, 1.0, 1.0, 1.0, 0.9999, 0.9986, 0.9995, 1.0, 1.0, 0.9992, 0.9998, 1.0, 0.9999]): _vg.add([_i], _w, 'REPLACE')
_vg = ob_speech_bubble_mesh.vertex_groups.new(name='Thought.001')
for _i, _w in zip([132, 133, 134, 135, 136, 137, 138, 139, 140, 141, 142, 143, 144, 145, 146, 147, 148, 149, 150, 151, 152, 153, 154, 155, 156, 157, 158, 159, 160, 161, 162, 163, 179, 180], [0.9994, 1.0, 1.0, 1.0, 1.0, 0.9996, 0.9986, 0.9999, 1.0, 1.0, 1.0, 0.9999, 0.9996, 0.9996, 0.9998, 0.9996, 0.9996, 0.9999, 1.0, 1.0, 1.0, 1.0, 1.0, 1.0, 0.9987, 0.996, 0.9968, 0.9996, 1.0, 1.0, 1.0, 0.9994, 0.0009862, 0.0006364]): _vg.add([_i], _w, 'REPLACE')
_vg = ob_speech_bubble_mesh.vertex_groups.new(name='Thought.002')
for _i, _w in zip([164, 165, 166, 167, 168, 169, 170, 171, 172, 173, 174, 175, 176, 177, 178, 179, 180, 181, 182, 183, 184, 185, 186, 187, 188, 189, 190, 191, 192, 193, 194, 195], [0.9945, 0.997, 0.999, 0.9999, 0.9997, 0.9995, 0.9996, 0.9996, 0.9997, 0.9999, 1.0, 1.0, 1.0, 0.9999, 0.9994, 0.9984, 0.9967, 0.9988, 0.9998, 0.9998, 0.9999, 1.0, 1.0, 1.0, 1.0, 0.9996, 0.9999, 1.0, 1.0, 1.0, 0.9994, 0.9964]): _vg.add([_i], _w, 'REPLACE')
_vg = ob_speech_bubble_mesh.vertex_groups.new(name='Thought.003')
for _i, _w in zip([196, 197, 198, 199, 200, 201, 202, 203, 204, 205, 206, 207, 208, 209, 210, 211, 212, 213, 214, 215, 216, 217, 218, 219, 220, 221, 222, 223, 224, 225, 226, 227], [0.9995, 0.9985, 0.9995, 0.9998, 0.9999, 1.0, 1.0, 1.0, 1.0, 1.0, 1.0, 1.0, 1.0, 1.0, 1.0, 0.9998, 0.9994, 0.9998, 1.0, 1.0, 1.0, 1.0, 1.0, 0.9996, 1.0, 1.0, 1.0, 1.0, 1.0, 1.0, 0.9997, 0.9993]): _vg.add([_i], _w, 'REPLACE')
_vg = ob_speech_bubble_mesh.vertex_groups.new(name='Dialogue')
_vg = ob_speech_bubble_mesh.vertex_groups.new(name='Dialogue.001')
_vg = ob_speech_bubble_mesh.vertex_groups.new(name='Text_Scroller')
_m = ob_speech_bubble_mesh.modifiers.new('Armature', 'ARMATURE')
_m.object = ob_speech_bubble_rig
_m = ob_speech_bubble_mesh.modifiers.new('Solidify', 'SOLIDIFY')
_m.thickness = 0.005
ob_dialogue.parent = ob_speech_bubble_rig
ob_dialogue.location = (0.0, 0.0, 0.0)
_m = ob_dialogue.modifiers.new('GeometryNodes', 'NODES')
_m.node_group = ng_dialogue
_gi = [s.identifier for s in ng_dialogue.interface.items_tree if s.item_type == 'SOCKET' and s.in_out == 'INPUT']
_m[_gi[1]] = 319  # Text Scroll
_m[_gi[2]] = True  # Line 01
_c = ob_dialogue.constraints.new('CHILD_OF'); _c.name = 'Child Of'
_c.target = ob_speech_bubble_rig
_c.subtarget = 'Dialogue'
_c.set_inverse_pending = False
ob_wgt_speech_bubble_cornerup_r.location = (1.0, 0.0, 2.0)
ob_wgt_speech_bubble_cornerup_r.rotation_euler = (1.571, -0.0, 0.0)
ob_wgt_speech_bubble_cornerdown_r.location = (2.0, 0.0, 0.0)
ob_wgt_speech_bubble_cornerdown_r.rotation_euler = (-1.571, 4.768e-07, 1.51e-07)
ob_wgt_speech_bubble_cornerup_l.location = (-1.0, 0.0, 2.0)
ob_wgt_speech_bubble_cornerup_l.rotation_euler = (1.571, -0.0, 0.0)
ob_wgt_speech_bubble_text_scroller.location = (1.6, 0.0, 1.2)
ob_wgt_speech_bubble_text_scroller.rotation_euler = (1.571, -0.0, 0.0)
ob_wgt_speech_bubble_speech.location = (0.0, 0.0, 2.2)
ob_wgt_speech_bubble_speech.rotation_euler = (1.571, -0.0, 2.384e-07)
ob_wgt_speech_bubble_speech.scale = (0.3202, 0.3202, 0.3202)
ob_wgt_speech_bubble_speech_001.location = (0.0, 0.0, 2.52)
ob_wgt_speech_bubble_speech_001.rotation_euler = (1.571, -0.0, 2.384e-07)
ob_wgt_speech_bubble_speech_001.scale = (0.2708, 0.2708, 0.2708)
ob_wgt_speech_bubble_speech_002.location = (0.0, 0.0, 2.791)
ob_wgt_speech_bubble_speech_002.rotation_euler = (1.571, -0.0, 0.0)
ob_wgt_speech_bubble_speech_002.scale = (0.2468, 0.2468, 0.2468)
ob_wgt_speech_bubble_speech_003.location = (0.0, 0.0, 3.038)
ob_wgt_speech_bubble_speech_003.rotation_euler = (1.571, -0.0, 0.0)
ob_wgt_speech_bubble_speech_003.scale = (0.1822, 0.1822, 0.1822)
ob_wgt_speech_bubble_thought.location = (0.0, 0.0, 3.6)
ob_wgt_speech_bubble_thought.rotation_euler = (1.571, -0.0, 0.0)
ob_wgt_speech_bubble_thought.scale = (0.15, 0.15, 0.15)
ob_wgt_speech_bubble_thought_001.location = (0.0, 0.0, 4.1)
ob_wgt_speech_bubble_thought_001.rotation_euler = (1.571, -0.0, 0.0)
ob_wgt_speech_bubble_thought_001.scale = (0.15, 0.15, 0.15)
ob_wgt_speech_bubble_thought_002.location = (0.0, 0.0, 4.6)
ob_wgt_speech_bubble_thought_002.rotation_euler = (1.571, -0.0, 0.0)
ob_wgt_speech_bubble_thought_002.scale = (0.15, 0.15, 0.15)
ob_wgt_speech_bubble_thought_003.location = (0.0, 0.0, 5.1)
ob_wgt_speech_bubble_thought_003.rotation_euler = (1.571, -0.0, 0.0)
ob_wgt_speech_bubble_thought_003.scale = (0.15, 0.15, 0.15)
ob_wgt_speech_bubble_root_thought.location = (0.0, 0.0, 3.4)
ob_wgt_speech_bubble_root_thought.rotation_euler = (1.571, -0.0, 0.0)
ob_wgt_speech_bubble_root_thought.scale = (0.15, 0.15, 0.15)
ob_wgt_speech_bubble_root_speech.location = (0.0, 0.0, 2.2)
ob_wgt_speech_bubble_root_speech.rotation_euler = (1.571, -0.0, 0.0)
ob_wgt_speech_bubble_root_speech.scale = (0.15, 0.15, 0.15)
ob_wgt_speech_bubble_root_bubble.location = (0.0, 0.0, 1.0)
ob_wgt_speech_bubble_root_bubble.rotation_euler = (1.571, -0.0, 0.0)
ob_wgt_speech_bubble_root_bubble.scale = (0.3, 0.3, 0.3)
ob_wgt_speech_bubble_root_old.location = (0.0, 0.0, 0.0)
ob_wgt_speech_bubble_root_old.rotation_euler = (1.571, -0.0, 0.0)
ob_wgt_speech_bubble_dialogue.location = (-0.8, 0.0, 1.4)
ob_wgt_speech_bubble_dialogue.rotation_euler = (1.571, -0.0, 0.0)
ob_wgt_speech_bubble_dialogue.scale = (0.3, 0.3, 0.3)
ob_wgt_speech_bubble_cornerdown_l_old.location = (0.0, 0.0, 0.0)
ob_wgt_speech_bubble_cornerdown_l_old.rotation_euler = (-1.571, -3.576e-07, -1.51e-07)
ob_wgt_speech_bubble_cornerdown_l.location = (0.0, 0.0, 0.0)
ob_wgt_speech_bubble_cornerdown_l.rotation_euler = (-1.571, -3.576e-07, -1.51e-07)
ob_wgt_speech_bubble_root.location = (0.0, 0.0, 0.0)
ob_wgt_speech_bubble_root.rotation_euler = (1.571, -0.0, 0.0)
ob_wgt_camera_root.location = (0.0, 0.0, 0.0)
ob_wgt_camera.location = (0.0, 0.0, 0.0)
ob_wgt_camera_offset.location = (0.0, 0.0, 0.0)
ob_wgt_aim.location = (0.0, 0.0, 0.0)

# ---- collection membership
scene.collection.objects.link(ob_circle)
scene.collection.objects.link(ob_cube)
scene.collection.objects.link(ob_cube_001)
scene.collection.objects.link(ob_cube_002)
scene.collection.objects.link(ob_dolly_rig)
scene.collection.objects.link(ob_dolly_camera)
col_speech_bubble.objects.link(ob_speech_bubble_rig)
col_speech_bubble.objects.link(ob_speech_bubble_mesh)
col_speech_bubble.objects.link(ob_dialogue)
col_widgets_speech_bubble.objects.link(ob_wgt_speech_bubble_cornerup_r)
col_widgets_speech_bubble.objects.link(ob_wgt_speech_bubble_cornerdown_r)
col_widgets_speech_bubble.objects.link(ob_wgt_speech_bubble_cornerup_l)
col_widgets_speech_bubble.objects.link(ob_wgt_speech_bubble_text_scroller)
col_widgets_speech_bubble.objects.link(ob_wgt_speech_bubble_speech)
col_widgets_speech_bubble.objects.link(ob_wgt_speech_bubble_speech_001)
col_widgets_speech_bubble.objects.link(ob_wgt_speech_bubble_speech_002)
col_widgets_speech_bubble.objects.link(ob_wgt_speech_bubble_speech_003)
col_widgets_speech_bubble.objects.link(ob_wgt_speech_bubble_thought)
col_widgets_speech_bubble.objects.link(ob_wgt_speech_bubble_thought_001)
col_widgets_speech_bubble.objects.link(ob_wgt_speech_bubble_thought_002)
col_widgets_speech_bubble.objects.link(ob_wgt_speech_bubble_thought_003)
col_widgets_speech_bubble.objects.link(ob_wgt_speech_bubble_root_thought)
col_widgets_speech_bubble.objects.link(ob_wgt_speech_bubble_root_speech)
col_widgets_speech_bubble.objects.link(ob_wgt_speech_bubble_root_bubble)
col_widgets_speech_bubble.objects.link(ob_wgt_speech_bubble_root_old)
col_widgets_speech_bubble.objects.link(ob_wgt_speech_bubble_dialogue)
col_widgets_speech_bubble.objects.link(ob_wgt_speech_bubble_cornerdown_l_old)
col_widgets_speech_bubble.objects.link(ob_wgt_speech_bubble_cornerdown_l)
col_widgets_speech_bubble.objects.link(ob_wgt_speech_bubble_root)
col_widgets_dolly_rig.objects.link(ob_wgt_camera_root)
col_widgets_dolly_rig.objects.link(ob_wgt_camera)
col_widgets_dolly_rig.objects.link(ob_wgt_camera_offset)
col_widgets_dolly_rig.objects.link(ob_wgt_aim)
def _layer_coll(name, lc=None):
    lc = lc or bpy.context.view_layer.layer_collection
    for c in lc.children:
        if c.name == name: return c
        r = _layer_coll(name, c)
        if r: return r
_layer_coll('Widgets-Speech Bubble').exclude = True
_layer_coll('Widgets-Dolly_Rig').exclude = True

# ---- scene / render settings (as saved in the file)
scene.camera = ob_dolly_camera
scene.frame_start = 1; scene.frame_end = 250; scene.frame_set(1)
scene.render.engine = 'BLENDER_EEVEE_NEXT'
scene.render.image_settings.file_format = 'FFMPEG'
scene.render.image_settings.color_mode = 'RGB'
scene.render.resolution_y = 1920
scene.eevee.use_taa_reprojection = False
scene.eevee.use_gtao = True
scene.view_settings.view_transform = 'Filmic'
bpy.context.view_layer.update()
